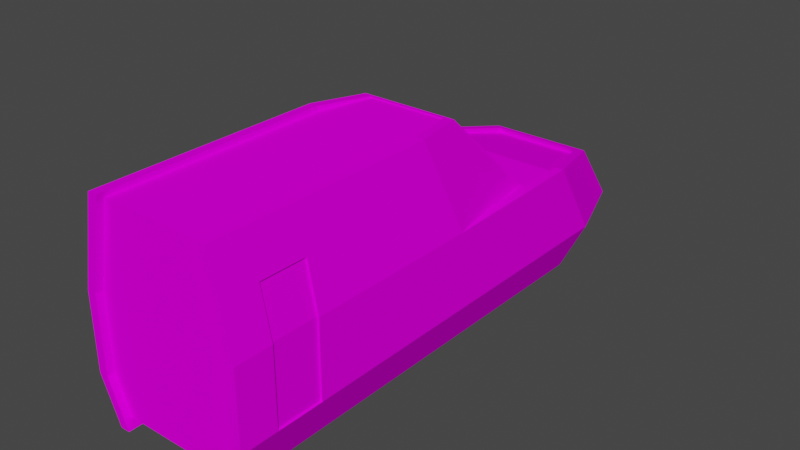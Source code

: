 # Source: moretrains_japan_bullet_engine.blend  (saved by Blender 2.82.7; exported with 4.5.12 LTS)
import bpy
from mathutils import Matrix  # noqa: F401  (used for matrix-valued properties, if any)

bpy.ops.wm.read_factory_settings(use_empty=True)
scene = bpy.context.scene
scene.name = 'Scene'

# ---- collections
col_japanese_engine = bpy.data.collections.new('japanese_engine'); scene.collection.children.link(col_japanese_engine)

# ---- images (referenced by path relative to the original .blend; pixels are not part of the script)
import os
ASSET_DIR = os.environ.get("B2B_ASSET_DIR", "")  # directory of the original .blend (textures are referenced by path, not embedded)
HERE = os.path.dirname(os.path.abspath(__file__))  # packed textures are extracted next to this script under _unpacked/

def load_image(name, relpath, width, height, colorspace="sRGB"):
    """Load a texture the original file referenced (path relative to the .blend, or extracted next to this script)."""
    p = next((c for c in (os.path.join(HERE, relpath), os.path.join(ASSET_DIR, relpath)) if relpath and os.path.exists(c)), "")
    if p:
        img = bpy.data.images.load(p, check_existing=True)
        img.name = name
    else:  # same state as the original file: an image datablock whose file is absent (Cycles renders it pink)
        img = bpy.data.images.new(name, width, height)
        img.source = "FILE"
        img.filepath = "//" + (relpath or name)
    img.colorspace_settings.name = colorspace
    return img
img_moretrains_engine_japan_png = load_image('moretrains_engine_japan.png', 'moretrains_engine_japan.png', 1024, 1024, 'sRGB')

# ---- materials (node trees are filled in below, after node groups)
mat_engine_japan = bpy.data.materials.new('engine_japan')
mat_engine_japan.use_transparent_shadow = False

# ---- material node trees
mat_engine_japan.use_nodes = True; mat_engine_japan.node_tree.nodes.clear()
_N = mat_engine_japan.node_tree.nodes; _L = mat_engine_japan.node_tree.links
n0 = _N.new('ShaderNodeOutputMaterial'); n0.name = 'Material Output'; n0.location = (300, 300)
n1 = _N.new('ShaderNodeBsdfPrincipled'); n1.name = 'Principled BSDF'; n1.location = (10, 300)
n1.distribution = 'GGX'
n1.subsurface_method = 'BURLEY'
n1.inputs[2].default_value = 1.0
n1.inputs[3].default_value = 1.45
n1.inputs[13].default_value = 0.0
n1.inputs[27].default_value = (0.0, 0.0, 0.0, 1.0)
n1.inputs[28].default_value = 1.0
n2 = _N.new('ShaderNodeTexImage'); n2.name = 'Image Texture'; n2.location = (-602, 215)
n2.width = 369
n2.image = img_moretrains_engine_japan_png
n2.interpolation = 'Closest'
_L.new(n1.outputs[0], n0.inputs[0])
_L.new(n2.outputs[0], n1.inputs[0])
n0.is_active_output = True

# ---- world
world_world = bpy.data.worlds.new('World'); scene.world = world_world
world_world.use_nodes = True; world_world.node_tree.nodes.clear()
_N = world_world.node_tree.nodes; _L = world_world.node_tree.links
n0 = _N.new('ShaderNodeOutputWorld'); n0.name = 'World Output'; n0.location = (300, 300)
n1 = _N.new('ShaderNodeBackground'); n1.name = 'Background'; n1.location = (10, 300)
n1.inputs[0].default_value = (0.05088, 0.05088, 0.05088, 1.0)
_L.new(n1.outputs[0], n0.inputs[0])
n0.is_active_output = True
world_world.color = (0.05088, 0.05088, 0.05088)
world_world.use_sun_shadow = False
world_world.sun_shadow_jitter_overblur = 0.0

# ---- meshes
me_cube_015 = bpy.data.meshes.new('Cube.015')
me_cube_015.from_pydata([(-3.061, -27.9, 20.24), (-4.993, -1.619, 20.24), (-4.017, -27.9, 18.02), (-5.693, -1.662, 18.02), (-7.116, -27.9, 18.02), (-7.116, -3.328, 18.02), (-3.061, -3.582, 20.24), (-4.017, -3.582, 18.02), (-7.116, -3.328, 18.02), (3.461, -27.9, 20.24), (5.427, -1.585, 20.24), (4.417, -27.9, 18.02), (6.148, -1.599, 18.02), (7.516, -27.9, 18.02), (7.516, -3.328, 18.02), (3.461, -3.582, 20.24), (4.417, -3.582, 18.02), (7.516, -3.328, 18.02), (5.398, -23.02, -2.243), (5.398, -23.02, -1.363), (5.398, -23.9, -2.243), (5.398, -23.9, -1.363), (-5.398, -23.02, -2.243), (-5.398, -23.02, -1.363), (-5.398, -23.9, -2.243), (-5.398, -23.9, -1.363), (-4.176, -25.49, -0.4441), (-4.176, -25.49, -3.162), (-4.383, -25.49, -3.162), (-4.383, -25.49, -0.4441), (-4.176, -22.1, 0.2353), (-4.176, -24.82, 0.2353), (-4.383, -24.82, 0.2353), (-4.383, -22.1, 0.2353), (-5.196, -21.72, -0.6425), (-5.196, -21.72, -2.963), (-4.375, -21.72, -2.963), (-4.375, -21.72, -0.6425), (-5.196, -24.62, -0.06229), (-5.196, -22.3, -0.06229), (-4.375, -22.3, -0.06229), (-4.375, -24.62, -0.06229), (-4.176, -22.1, -3.162), (-4.176, -22.1, -0.4441), (-4.176, -24.82, -3.162), (-4.176, -24.82, -0.4441), (-4.383, -22.1, -3.162), (-4.383, -22.1, -0.4441), (-4.383, -24.82, -3.162), (-4.383, -24.82, -0.4441), (-4.176, -24.82, -3.841), (-4.176, -22.1, -3.841), (-4.383, -24.82, -3.841), (-4.383, -22.1, -3.841), (-4.176, -21.42, -3.162), (-4.176, -21.42, -0.4441), (-4.383, -21.42, -0.4441), (-4.383, -21.42, -3.162), (-4.375, -25.2, -2.963), (-4.375, -25.2, -0.6425), (-5.196, -25.2, -0.6425), (-5.196, -25.2, -2.963), (-4.375, -24.62, -3.544), (-4.375, -22.3, -3.544), (-5.196, -24.62, -3.544), (-5.196, -22.3, -3.544), (-4.375, -22.3, -0.6425), (-4.375, -22.3, -2.963), (-4.375, -24.62, -0.6425), (-4.375, -24.62, -2.963), (-5.196, -22.52, -0.8693), (-5.196, -22.52, -2.737), (-5.196, -24.39, -0.8693), (-5.196, -24.39, -2.737), (-5.196, -22.3, -0.6425), (-5.196, -22.3, -2.963), (-5.196, -24.62, -0.6425), (-5.196, -24.62, -2.963), (-5.042, -22.52, -0.8693), (-5.042, -22.52, -2.737), (-5.042, -24.39, -0.8693), (-5.042, -24.39, -2.737), (4.176, -21.42, -0.4441), (4.176, -21.42, -3.162), (4.383, -21.42, -3.162), (4.383, -21.42, -0.4441), (4.176, -24.82, 0.2353), (4.176, -22.1, 0.2353), (4.383, -22.1, 0.2353), (4.383, -24.82, 0.2353), (5.196, -25.2, -0.6425), (5.196, -25.2, -2.963), (4.375, -25.2, -2.963), (4.375, -25.2, -0.6425), (5.196, -22.3, -0.06229), (5.196, -24.62, -0.06229), (4.375, -24.62, -0.06229), (4.375, -22.3, -0.06229), (4.176, -24.82, -3.162), (4.176, -24.82, -0.4441), (4.176, -22.1, -3.162), (4.176, -22.1, -0.4441), (4.383, -24.82, -3.162), (4.383, -24.82, -0.4441), (4.383, -22.1, -3.162), (4.383, -22.1, -0.4441), (4.176, -22.1, -3.841), (4.176, -24.82, -3.841), (4.383, -22.1, -3.841), (4.383, -24.82, -3.841), (4.176, -25.49, -3.162), (4.176, -25.49, -0.4441), (4.383, -25.49, -0.4441), (4.383, -25.49, -3.162), (4.375, -21.72, -2.963), (4.375, -21.72, -0.6425), (5.196, -21.72, -0.6425), (5.196, -21.72, -2.963), (4.375, -22.3, -3.544), (4.375, -24.62, -3.544), (5.196, -22.3, -3.544), (5.196, -24.62, -3.544), (4.375, -24.62, -0.6425), (4.375, -24.62, -2.963), (4.375, -22.3, -0.6425), (4.375, -22.3, -2.963), (5.196, -24.39, -0.8693), (5.196, -24.39, -2.737), (5.196, -22.52, -0.8693), (5.196, -22.52, -2.737), (5.196, -24.62, -0.6425), (5.196, -24.62, -2.963), (5.196, -22.3, -0.6425), (5.196, -22.3, -2.963), (5.042, -24.39, -0.8693), (5.042, -24.39, -2.737), (5.042, -22.52, -0.8693), (5.042, -22.52, -2.737), (5.398, -17.02, -2.243), (5.398, -17.02, -1.363), (5.398, -17.9, -2.243), (5.398, -17.9, -1.363), (-5.398, -17.02, -2.243), (-5.398, -17.02, -1.363), (-5.398, -17.9, -2.243), (-5.398, -17.9, -1.363), (-4.176, -19.49, -0.4441), (-4.176, -19.49, -3.162), (-4.383, -19.49, -3.162), (-4.383, -19.49, -0.4441), (-4.176, -16.1, 0.2353), (-4.176, -18.82, 0.2353), (-4.383, -18.82, 0.2353), (-4.383, -16.1, 0.2353), (-5.196, -15.72, -0.6425), (-5.196, -15.72, -2.963), (-4.375, -15.72, -2.963), (-4.375, -15.72, -0.6425), (-5.196, -18.62, -0.06229), (-5.196, -16.3, -0.06229), (-4.375, -16.3, -0.06229), (-4.375, -18.62, -0.06229), (-4.176, -16.1, -3.162), (-4.176, -16.1, -0.4441), (-4.176, -18.82, -3.162), (-4.176, -18.82, -0.4441), (-4.383, -16.1, -3.162), (-4.383, -16.1, -0.4441), (-4.383, -18.82, -3.162), (-4.383, -18.82, -0.4441), (-4.176, -18.82, -3.841), (-4.176, -16.1, -3.841), (-4.383, -18.82, -3.841), (-4.383, -16.1, -3.841), (-4.176, -15.42, -3.162), (-4.176, -15.42, -0.4441), (-4.383, -15.42, -0.4441), (-4.383, -15.42, -3.162), (-4.375, -19.2, -2.963), (-4.375, -19.2, -0.6425), (-5.196, -19.2, -0.6425), (-5.196, -19.2, -2.963), (-4.375, -18.62, -3.544), (-4.375, -16.3, -3.544), (-5.196, -18.62, -3.544), (-5.196, -16.3, -3.544), (-4.375, -16.3, -0.6425), (-4.375, -16.3, -2.963), (-4.375, -18.62, -0.6425), (-4.375, -18.62, -2.963), (-5.196, -16.52, -0.8693), (-5.196, -16.52, -2.737), (-5.196, -18.39, -0.8693), (-5.196, -18.39, -2.737), (-5.196, -16.3, -0.6425), (-5.196, -16.3, -2.963), (-5.196, -18.62, -0.6425), (-5.196, -18.62, -2.963), (-5.042, -16.52, -0.8693), (-5.042, -16.52, -2.737), (-5.042, -18.39, -0.8693), (-5.042, -18.39, -2.737), (4.176, -15.42, -0.4441), (4.176, -15.42, -3.162), (4.383, -15.42, -3.162), (4.383, -15.42, -0.4441), (4.176, -18.82, 0.2353), (4.176, -16.1, 0.2353), (4.383, -16.1, 0.2353), (4.383, -18.82, 0.2353), (5.196, -19.2, -0.6425), (5.196, -19.2, -2.963), (4.375, -19.2, -2.963), (4.375, -19.2, -0.6425), (5.196, -16.3, -0.06229), (5.196, -18.62, -0.06229), (4.375, -18.62, -0.06229), (4.375, -16.3, -0.06229), (4.176, -18.82, -3.162), (4.176, -18.82, -0.4441), (4.176, -16.1, -3.162), (4.176, -16.1, -0.4441), (4.383, -18.82, -3.162), (4.383, -18.82, -0.4441), (4.383, -16.1, -3.162), (4.383, -16.1, -0.4441), (4.176, -16.1, -3.841), (4.176, -18.82, -3.841), (4.383, -16.1, -3.841), (4.383, -18.82, -3.841), (4.176, -19.49, -3.162), (4.176, -19.49, -0.4441), (4.383, -19.49, -0.4441), (4.383, -19.49, -3.162), (4.375, -15.72, -2.963), (4.375, -15.72, -0.6425), (5.196, -15.72, -0.6425), (5.196, -15.72, -2.963), (4.375, -16.3, -3.544), (4.375, -18.62, -3.544), (5.196, -16.3, -3.544), (5.196, -18.62, -3.544), (4.375, -18.62, -0.6425), (4.375, -18.62, -2.963), (4.375, -16.3, -0.6425), (4.375, -16.3, -2.963), (5.196, -18.39, -0.8693), (5.196, -18.39, -2.737), (5.196, -16.52, -0.8693), (5.196, -16.52, -2.737), (5.196, -18.62, -0.6425), (5.196, -18.62, -2.963), (5.196, -16.3, -0.6425), (5.196, -16.3, -2.963), (5.042, -18.39, -0.8693), (5.042, -18.39, -2.737), (5.042, -16.52, -0.8693), (5.042, -16.52, -2.737), (5.398, 8.984, -2.243), (5.398, 8.984, -1.363), (5.398, 8.104, -2.243), (5.398, 8.104, -1.363), (-5.398, 8.984, -2.243), (-5.398, 8.984, -1.363), (-5.398, 8.104, -2.243), (-5.398, 8.104, -1.363), (-4.176, 6.506, -0.4441), (-4.176, 6.506, -3.162), (-4.383, 6.506, -3.162), (-4.383, 6.506, -0.4441), (-4.176, 9.903, 0.2353), (-4.176, 7.185, 0.2353), (-4.383, 7.185, 0.2353), (-4.383, 9.903, 0.2353), (-5.196, 10.28, -0.6425), (-5.196, 10.28, -2.963), (-4.375, 10.28, -2.963), (-4.375, 10.28, -0.6425), (-5.196, 7.383, -0.06229), (-5.196, 9.704, -0.06229), (-4.375, 9.704, -0.06229), (-4.375, 7.383, -0.06229), (-4.176, 9.903, -3.162), (-4.176, 9.903, -0.4441), (-4.176, 7.185, -3.162), (-4.176, 7.185, -0.4441), (-4.383, 9.903, -3.162), (-4.383, 9.903, -0.4441), (-4.383, 7.185, -3.162), (-4.383, 7.185, -0.4441), (-4.176, 7.185, -3.841), (-4.176, 9.903, -3.841), (-4.383, 7.185, -3.841), (-4.383, 9.903, -3.841), (-4.176, 10.58, -3.162), (-4.176, 10.58, -0.4441), (-4.383, 10.58, -0.4441), (-4.383, 10.58, -3.162), (-4.375, 6.803, -2.963), (-4.375, 6.803, -0.6425), (-5.196, 6.803, -0.6425), (-5.196, 6.803, -2.963), (-4.375, 7.383, -3.544), (-4.375, 9.704, -3.544), (-5.196, 7.383, -3.544), (-5.196, 9.704, -3.544), (-4.375, 9.704, -0.6425), (-4.375, 9.704, -2.963), (-4.375, 7.383, -0.6425), (-4.375, 7.383, -2.963), (-5.196, 9.478, -0.8693), (-5.196, 9.478, -2.737), (-5.196, 7.61, -0.8693), (-5.196, 7.61, -2.737), (-5.196, 9.704, -0.6425), (-5.196, 9.704, -2.963), (-5.196, 7.383, -0.6425), (-5.196, 7.383, -2.963), (-5.042, 9.478, -0.8693), (-5.042, 9.478, -2.737), (-5.042, 7.61, -0.8693), (-5.042, 7.61, -2.737), (4.176, 10.58, -0.4441), (4.176, 10.58, -3.162), (4.383, 10.58, -3.162), (4.383, 10.58, -0.4441), (4.176, 7.185, 0.2353), (4.176, 9.903, 0.2353), (4.383, 9.903, 0.2353), (4.383, 7.185, 0.2353), (5.196, 6.803, -0.6425), (5.196, 6.803, -2.963), (4.375, 6.803, -2.963), (4.375, 6.803, -0.6425), (5.196, 9.704, -0.06229), (5.196, 7.383, -0.06229), (4.375, 7.383, -0.06229), (4.375, 9.704, -0.06229), (4.176, 7.185, -3.162), (4.176, 7.185, -0.4441), (4.176, 9.903, -3.162), (4.176, 9.903, -0.4441), (4.383, 7.185, -3.162), (4.383, 7.185, -0.4441), (4.383, 9.903, -3.162), (4.383, 9.903, -0.4441), (4.176, 9.903, -3.841), (4.176, 7.185, -3.841), (4.383, 9.903, -3.841), (4.383, 7.185, -3.841), (4.176, 6.506, -3.162), (4.176, 6.506, -0.4441), (4.383, 6.506, -0.4441), (4.383, 6.506, -3.162), (4.375, 10.28, -2.963), (4.375, 10.28, -0.6425), (5.196, 10.28, -0.6425), (5.196, 10.28, -2.963), (4.375, 9.704, -3.544), (4.375, 7.383, -3.544), (5.196, 9.704, -3.544), (5.196, 7.383, -3.544), (4.375, 7.383, -0.6425), (4.375, 7.383, -2.963), (4.375, 9.704, -0.6425), (4.375, 9.704, -2.963), (5.196, 7.61, -0.8693), (5.196, 7.61, -2.737), (5.196, 9.478, -0.8693), (5.196, 9.478, -2.737), (5.196, 7.383, -0.6425), (5.196, 7.383, -2.963), (5.196, 9.704, -0.6425), (5.196, 9.704, -2.963), (5.042, 7.61, -0.8693), (5.042, 7.61, -2.737), (5.042, 9.478, -0.8693), (5.042, 9.478, -2.737), (5.398, 14.98, -2.243), (5.398, 14.98, -1.363), (5.398, 14.1, -2.243), (5.398, 14.1, -1.363), (-5.398, 14.98, -2.243), (-5.398, 14.98, -1.363), (-5.398, 14.1, -2.243), (-5.398, 14.1, -1.363), (-4.176, 12.51, -0.4441), (-4.176, 12.51, -3.162), (-4.383, 12.51, -3.162), (-4.383, 12.51, -0.4441), (-4.176, 15.9, 0.2353), (-4.176, 13.18, 0.2353), (-4.383, 13.18, 0.2353), (-4.383, 15.9, 0.2353), (-5.196, 16.28, -0.6425), (-5.196, 16.28, -2.963), (-4.375, 16.28, -2.963), (-4.375, 16.28, -0.6425), (-5.196, 13.38, -0.06229), (-5.196, 15.7, -0.06229), (-4.375, 15.7, -0.06229), (-4.375, 13.38, -0.06229), (-4.176, 15.9, -3.162), (-4.176, 15.9, -0.4441), (-4.176, 13.18, -3.162), (-4.176, 13.18, -0.4441), (-4.383, 15.9, -3.162), (-4.383, 15.9, -0.4441), (-4.383, 13.18, -3.162), (-4.383, 13.18, -0.4441), (-4.176, 13.18, -3.841), (-4.176, 15.9, -3.841), (-4.383, 13.18, -3.841), (-4.383, 15.9, -3.841), (-4.176, 16.58, -3.162), (-4.176, 16.58, -0.4441), (-4.383, 16.58, -0.4441), (-4.383, 16.58, -3.162), (-4.375, 12.8, -2.963), (-4.375, 12.8, -0.6425), (-5.196, 12.8, -0.6425), (-5.196, 12.8, -2.963), (-4.375, 13.38, -3.544), (-4.375, 15.7, -3.544), (-5.196, 13.38, -3.544), (-5.196, 15.7, -3.544), (-4.375, 15.7, -0.6425), (-4.375, 15.7, -2.963), (-4.375, 13.38, -0.6425), (-4.375, 13.38, -2.963), (-5.196, 15.48, -0.8693), (-5.196, 15.48, -2.737), (-5.196, 13.61, -0.8693), (-5.196, 13.61, -2.737), (-5.196, 15.7, -0.6425), (-5.196, 15.7, -2.963), (-5.196, 13.38, -0.6425), (-5.196, 13.38, -2.963), (-5.042, 15.48, -0.8693), (-5.042, 15.48, -2.737), (-5.042, 13.61, -0.8693), (-5.042, 13.61, -2.737), (4.176, 16.58, -0.4441), (4.176, 16.58, -3.162), (4.383, 16.58, -3.162), (4.383, 16.58, -0.4441), (4.176, 13.18, 0.2353), (4.176, 15.9, 0.2353), (4.383, 15.9, 0.2353), (4.383, 13.18, 0.2353), (5.196, 12.8, -0.6425), (5.196, 12.8, -2.963), (4.375, 12.8, -2.963), (4.375, 12.8, -0.6425), (5.196, 15.7, -0.06229), (5.196, 13.38, -0.06229), (4.375, 13.38, -0.06229), (4.375, 15.7, -0.06229), (4.176, 13.18, -3.162), (4.176, 13.18, -0.4441), (4.176, 15.9, -3.162), (4.176, 15.9, -0.4441), (4.383, 13.18, -3.162), (4.383, 13.18, -0.4441), (4.383, 15.9, -3.162), (4.383, 15.9, -0.4441), (4.176, 15.9, -3.841), (4.176, 13.18, -3.841), (4.383, 15.9, -3.841), (4.383, 13.18, -3.841), (4.176, 12.51, -3.162), (4.176, 12.51, -0.4441), (4.383, 12.51, -0.4441), (4.383, 12.51, -3.162), (4.375, 16.28, -2.963), (4.375, 16.28, -0.6425), (5.196, 16.28, -0.6425), (5.196, 16.28, -2.963), (4.375, 15.7, -3.544), (4.375, 13.38, -3.544), (5.196, 15.7, -3.544), (5.196, 13.38, -3.544), (4.375, 13.38, -0.6425), (4.375, 13.38, -2.963), (4.375, 15.7, -0.6425), (4.375, 15.7, -2.963), (5.196, 13.61, -0.8693), (5.196, 13.61, -2.737), (5.196, 15.48, -0.8693), (5.196, 15.48, -2.737), (5.196, 13.38, -0.6425), (5.196, 13.38, -2.963), (5.196, 15.7, -0.6425), (5.196, 15.7, -2.963), (5.042, 13.61, -0.8693), (5.042, 13.61, -2.737), (5.042, 15.48, -0.8693), (5.042, 15.48, -2.737), (9.103, -30.4, 3.211), (9.103, -30.4, 11.49), (9.103, 1.598, 3.211), (6.005, -30.4, -1.704), (7.066, -30.4, 21.23), (7.006, -30.4, -1.704), (8.102, -30.4, 3.211), (8.102, -30.4, 11.49), (6.066, -30.4, 21.23), (9.103, -2.166, 11.49), (8.102, 1.598, 3.211), (8.102, -2.166, 11.49), (6.066, -5.39, 21.23), (7.066, -5.39, 21.23), (7.006, 1.598, -1.704), (6.005, 1.598, -1.704), (8.102, 20.54, 3.179), (9.103, 20.54, 3.179), (9.103, 15.28, 11.46), (8.102, 15.28, 11.46), (7.006, 19.16, -1.736), (6.005, 19.16, -1.736), (4.896, 29.59, 3.179), (5.897, 29.59, 3.179), (5.897, 24.82, 9.571), (4.896, 24.82, 9.571), (3.801, 28.22, -1.736), (2.8, 28.22, -1.736), (8.102, 14.93, 11.91), (9.103, 14.93, 11.91), (4.896, 24.47, 10.02), (5.897, 24.47, 10.02), (8.102, -17.29, 11.49), (8.102, -17.29, 3.211), (9.103, -17.29, 3.211), (9.103, -17.29, 11.49), (6.005, -17.29, -1.704), (7.006, -17.29, -1.704), (6.066, -17.29, 21.23), (7.066, -17.29, 21.23), (8.102, -21.19, 3.211), (8.102, -26.33, 3.211), (9.103, -21.19, 11.49), (9.103, -26.33, 11.49), (7.006, -21.19, -1.704), (7.006, -26.33, -1.704), (7.066, -21.19, 21.23), (7.066, -26.33, 21.23), (8.102, -26.33, 11.49), (8.102, -21.19, 11.49), (9.103, -26.33, 3.211), (9.103, -21.19, 3.211), (6.005, -26.33, -1.704), (6.005, -21.19, -1.704), (6.066, -26.33, 21.23), (6.066, -21.19, 21.23), (8.022, -30.4, 16.66), (7.021, -30.4, 16.66), (8.022, -17.29, 16.66), (7.021, -17.29, 16.66), (7.021, -26.33, 16.66), (7.021, -21.19, 16.66), (8.022, -26.33, 16.66), (8.022, -21.19, 16.66), (4.069, 27.46, -1.736), (6.166, 28.84, 3.179), (6.166, 24.02, 9.73), (5.165, 24.02, 9.73), (5.165, 28.84, 3.179), (3.068, 27.46, -1.736), (6.166, 23.68, 10.18), (5.165, 23.68, 10.18), (-8.703, -30.4, 3.211), (-8.703, -30.4, 11.49), (-8.703, 1.598, 3.211), (-5.605, -30.4, -1.704), (-6.666, -30.4, 21.23), (-6.606, -30.4, -1.704), (-7.702, -30.4, 3.211), (-7.702, -30.4, 11.49), (-5.666, -30.4, 21.23), (-8.703, -2.166, 11.49), (-7.702, 1.598, 3.211), (-7.702, -2.166, 11.49), (-5.666, -5.39, 21.23), (-6.666, -5.39, 21.23), (-6.606, 1.598, -1.704), (-5.605, 1.598, -1.704), (-7.702, 20.54, 3.179), (-8.703, 20.54, 3.179), (-8.703, 15.28, 11.46), (-7.702, 15.28, 11.46), (-6.606, 19.16, -1.736), (-5.605, 19.16, -1.736), (-4.496, 29.59, 3.179), (-5.497, 29.59, 3.179), (-5.497, 24.82, 9.571), (-4.496, 24.82, 9.571), (-3.401, 28.22, -1.736), (-2.4, 28.22, -1.736), (-7.702, 14.93, 11.91), (-8.703, 14.93, 11.91), (-4.496, 24.47, 10.02), (-5.497, 24.47, 10.02), (-7.702, -17.29, 11.49), (-7.702, -17.29, 3.211), (-8.703, -17.29, 3.211), (-8.703, -17.29, 11.49), (-5.605, -17.29, -1.704), (-6.606, -17.29, -1.704), (-5.666, -17.29, 21.23), (-6.666, -17.29, 21.23), (-7.702, -21.19, 3.211), (-7.702, -26.33, 3.211), (-8.703, -21.19, 11.49), (-8.703, -26.33, 11.49), (-6.606, -21.19, -1.704), (-6.606, -26.33, -1.704), (-6.666, -21.19, 21.23), (-6.666, -26.33, 21.23), (-7.702, -26.33, 11.49), (-7.702, -21.19, 11.49), (-8.703, -26.33, 3.211), (-8.703, -21.19, 3.211), (-5.605, -26.33, -1.704), (-5.605, -21.19, -1.704), (-5.666, -26.33, 21.23), (-5.666, -21.19, 21.23), (-7.622, -30.4, 16.66), (-6.621, -30.4, 16.66), (-7.622, -17.29, 16.66), (-6.621, -17.29, 16.66), (-6.621, -26.33, 16.66), (-6.621, -21.19, 16.66), (-7.622, -26.33, 16.66), (-7.622, -21.19, 16.66), (-3.669, 27.46, -1.736), (-5.766, 28.84, 3.179), (-5.766, 24.02, 9.73), (-4.765, 24.02, 9.73), (-4.765, 28.84, 3.179), (-2.668, 27.46, -1.736), (-5.766, 23.68, 10.18), (-4.765, 23.68, 10.18), (0.2, 28.22, -1.736), (0.2, 29.59, 3.179), (0.2, 24.82, 9.571), (0.2, 24.02, 9.73), (0.2, 23.68, 10.18), (0.2, 24.47, 10.02), (0.2, 28.84, 3.179), (0.2, 27.46, -1.736), (-8.703, -2.166, 11.49), (-7.702, -2.166, 11.49), (-5.666, -5.39, 21.23), (-6.666, -5.39, 21.23), (-5.857, 10.04, 11.32), (-6.858, 10.04, 11.32), (-4.188, 0.8266, 20.84), (-5.189, 0.8266, 20.84), (-5.244, 0.5126, 20.85), (-4.243, 0.5126, 20.85), (-5.925, 9.589, 11.33), (-6.926, 9.589, 11.33), (9.103, -2.166, 11.49), (8.102, -2.166, 11.49), (6.066, -5.39, 21.23), (7.066, -5.39, 21.23), (6.257, 10.04, 11.32), (7.258, 10.04, 11.32), (4.588, 0.8266, 20.84), (5.589, 0.8266, 20.84), (5.644, 0.5126, 20.85), (4.643, 0.5126, 20.85), (6.325, 9.589, 11.33), (7.326, 9.589, 11.33), (0.2, 9.589, 11.33), (0.2, 0.5126, 20.85), (0.2, 0.8266, 20.84), (0.2, 10.04, 11.32), (-5.11, -28.89, -0.7345), (5.51, -28.89, -0.7345), (5.51, 17.7, -0.7345), (-5.11, 17.7, -0.7345), (-6.633, -29.37, -0.7345), (7.033, -29.37, -0.7345), (7.033, 18.26, -0.7345), (-6.633, 18.26, -0.7345), (-5.11, -28.89, 0.04635), (5.51, -28.89, 0.04635), (5.51, 17.7, 0.04635), (-5.11, 17.7, 0.04635), (-3.969, 27.86, -0.7345), (4.369, 27.86, -0.7345), (8.635, 14.77, 11.43), (8.635, 9.565, 11.43), (-8.235, 14.77, 11.43), (-8.235, 9.565, 11.43), (5.926, 24.4, 9.418), (-5.526, 24.4, 9.418), (-8.235, 3.66, 11.43), (8.635, 3.66, 11.43), (7.052, 9.565, 11.43), (-6.652, 9.565, 11.43), (-6.652, 14.77, 11.43), (7.052, 14.77, 11.43), (7.886, 3.66, 11.43), (-7.486, 3.66, 11.43), (-8.235, -29.37, 3.104), (8.635, -29.37, 3.104), (8.635, 15.29, 3.104), (-8.235, 15.29, 3.104), (-8.235, -29.6, 3.272), (-8.235, -29.6, 11.39), (8.635, -29.6, 3.272), (8.635, -29.6, 11.39), (6.972, -28.77, -0.7529), (-6.572, -28.77, -0.7529), (-6.305, -28.77, 20.16), (6.705, -28.77, 20.16), (8.635, -28.77, 3.272), (8.635, -28.77, 11.39), (-8.235, -28.77, 11.39), (-8.235, -28.77, 3.272), (6.972, -29.6, -0.7529), (-6.572, -29.6, -0.7529), (6.705, -29.6, 20.66), (-6.305, -29.6, 20.66), (5.357, 1.415, 20.16), (-4.957, 1.415, 20.16), (5.357, 0.7796, 20.66), (-4.957, 0.7796, 20.66), (-6.305, -5.7, 20.16), (-6.305, -5.7, 20.66), (6.705, -5.7, 20.66), (6.705, -5.7, 20.16), (7.408, -8.358, 2.615), (7.408, -8.358, 5.13), (7.408, -10.77, 2.615), (7.408, -10.77, 5.13), (2.002, -8.358, 2.615), (2.002, -8.358, 5.13), (2.002, -10.77, 2.615), (2.002, -10.77, 5.13), (7.792, -7.939, 5.13), (7.792, -11.53, 5.13), (1.618, -7.939, 5.13), (1.618, -11.53, 5.13), (7.792, -7.939, 5.855), (7.792, -11.53, 5.855), (1.618, -11.53, 5.855), (1.618, -7.939, 5.855), (1.618, -7.147, 5.13), (7.792, -7.147, 5.13), (1.618, -7.147, 5.855), (7.792, -7.147, 5.855), (1.618, -7.218, 10.5), (7.792, -7.218, 10.5), (1.618, -6.425, 10.5), (7.792, -6.425, 10.5), (1.995, -16.09, 2.615), (1.995, -16.09, 5.13), (1.995, -13.68, 2.615), (1.995, -13.68, 5.13), (7.4, -16.09, 2.615), (7.4, -16.09, 5.13), (7.4, -13.68, 2.615), (7.4, -13.68, 5.13), (1.61, -16.51, 5.13), (1.61, -12.92, 5.13), (7.784, -16.51, 5.13), (7.784, -12.92, 5.13), (1.61, -16.51, 5.855), (1.61, -12.92, 5.855), (7.784, -12.92, 5.855), (7.784, -16.51, 5.855), (7.784, -17.3, 5.13), (1.61, -17.3, 5.13), (7.784, -17.3, 5.855), (1.61, -17.3, 5.855), (7.784, -17.23, 10.5), (1.61, -17.23, 10.5), (7.784, -18.03, 10.5), (1.61, -18.03, 10.5), (-7.008, -8.358, 2.615), (-7.008, -8.358, 5.13), (-7.008, -10.77, 2.615), (-7.008, -10.77, 5.13), (-1.602, -8.358, 2.615), (-1.602, -8.358, 5.13), (-1.602, -10.77, 2.615), (-1.602, -10.77, 5.13), (-7.392, -7.939, 5.13), (-7.392, -11.53, 5.13), (-1.218, -7.939, 5.13), (-1.218, -11.53, 5.13), (-7.392, -7.939, 5.855), (-7.392, -11.53, 5.855), (-1.218, -11.53, 5.855), (-1.218, -7.939, 5.855), (-1.218, -7.147, 5.13), (-7.392, -7.147, 5.13), (-1.218, -7.147, 5.855), (-7.392, -7.147, 5.855), (-1.218, -7.218, 10.5), (-7.392, -7.218, 10.5), (-1.218, -6.425, 10.5), (-7.392, -6.425, 10.5), (-1.595, -16.09, 2.615), (-1.595, -16.09, 5.13), (-1.595, -13.68, 2.615), (-1.595, -13.68, 5.13), (-7.0, -16.09, 2.615), (-7.0, -16.09, 5.13), (-7.0, -13.68, 2.615), (-7.0, -13.68, 5.13), (-1.21, -16.51, 5.13), (-1.21, -12.92, 5.13), (-7.384, -16.51, 5.13), (-7.384, -12.92, 5.13), (-1.21, -16.51, 5.855), (-1.21, -12.92, 5.855), (-7.384, -12.92, 5.855), (-7.384, -16.51, 5.855), (-7.384, -17.3, 5.13), (-1.21, -17.3, 5.13), (-7.384, -17.3, 5.855), (-1.21, -17.3, 5.855), (-7.384, -17.23, 10.5), (-1.21, -17.23, 10.5), (-7.384, -18.03, 10.5), (-1.21, -18.03, 10.5), (-8.397, 6.168, 2.852), (8.797, 6.168, 2.852), (-8.397, 6.168, 11.17), (8.797, 6.168, 11.17), (-3.998, 6.168, 2.852), (-3.998, 6.168, 11.17), (-8.397, 4.434, 11.17), (-3.3, 3.57, 12.75), (7.784, 3.57, 12.75), (7.948, 3.57, 11.17), (-3.3, 3.57, 11.17), (-8.397, -0.9699, 11.17), (-8.073, -0.9699, 12.75), (-3.325, -0.9699, 12.75), (-3.325, -0.9699, 11.17), (-5.07, 6.61, 13.77), (6.927, 6.61, 13.77), (-5.278, 1.528, 13.77), (-7.225, 1.528, 13.77), (-4.032, 7.484, 13.77), (6.134, 7.484, 13.77), (-6.542, 6.61, 13.77), (-5.768, 7.484, 13.77), (-4.331, -29.28, 16.77), (-4.331, -27.83, 16.77), (-5.91, -29.28, 15.29), (-5.91, -27.83, 15.29), (-5.91, -29.28, 2.63), (-5.91, -27.83, 2.63), (-7.783, -27.83, 15.29), (-7.957, -27.83, 2.63), (-7.194, -27.83, 16.77), (-4.331, -27.83, 20.37), (-6.399, -27.83, 20.37), (0.2, -29.28, 16.77), (4.731, -29.28, 16.77), (0.2, -27.83, 16.77), (4.731, -27.83, 16.77), (6.31, -29.28, 15.29), (6.31, -27.83, 15.29), (6.31, -29.28, 2.63), (6.31, -27.83, 2.63), (8.183, -27.83, 15.29), (8.357, -27.83, 2.63), (7.594, -27.83, 16.77), (0.2, -27.83, 20.37), (4.731, -27.83, 20.37), (6.799, -27.83, 20.37), (8.337, -21.19, 3.211), (8.337, -26.33, 3.211), (8.892, -21.19, 11.49), (8.892, -26.33, 11.49), (8.337, -26.33, 11.49), (8.337, -21.19, 11.49), (8.892, -26.33, 3.211), (8.892, -21.19, 3.211), (7.253, -26.33, 16.68), (7.253, -21.19, 16.68), (7.807, -26.33, 16.68), (7.807, -21.19, 16.68), (-7.937, -21.19, 3.211), (-7.937, -26.33, 3.211), (-8.492, -21.19, 11.49), (-8.492, -26.33, 11.49), (-7.937, -26.33, 11.49), (-7.937, -21.19, 11.49), (-8.492, -26.33, 3.211), (-8.492, -21.19, 3.211), (-6.853, -26.33, 16.68), (-6.853, -21.19, 16.68), (-7.407, -26.33, 16.68), (-7.407, -21.19, 16.68)], [], [(7, 3, 1, 6), (7, 2, 4, 8), (3, 7, 8, 5), (2, 7, 6, 0), (16, 15, 10, 12), (16, 17, 13, 11), (12, 14, 17, 16), (11, 9, 15, 16), (18, 19, 21, 20), (20, 21, 25, 24), (24, 25, 23, 22), (22, 23, 19, 18), (20, 24, 22, 18), (25, 21, 19, 23), (48, 44, 27, 28), (45, 49, 29, 26), (32, 31, 30, 33), (45, 43, 30, 31), (43, 47, 33, 30), (49, 45, 31, 32), (67, 75, 35, 36), (74, 66, 37, 34), (40, 39, 38, 41), (74, 76, 38, 39), (76, 68, 41, 38), (66, 74, 39, 40), (42, 43, 45, 44), (44, 45, 26, 27), (48, 49, 47, 46), (43, 42, 54, 55), (46, 42, 51, 53), (47, 49, 32, 33), (50, 52, 53, 51), (44, 48, 52, 50), (42, 44, 50, 51), (48, 46, 53, 52), (57, 56, 55, 54), (42, 46, 57, 54), (47, 43, 55, 56), (46, 47, 56, 57), (27, 26, 29, 28), (49, 48, 28, 29), (66, 67, 36, 37), (35, 34, 37, 36), (69, 68, 59, 58), (68, 76, 60, 59), (77, 69, 58, 61), (58, 59, 60, 61), (67, 69, 62, 63), (77, 75, 65, 64), (75, 67, 63, 65), (65, 63, 62, 64), (68, 66, 40, 41), (69, 77, 64, 62), (76, 77, 61, 60), (67, 66, 68, 69), (75, 74, 34, 35), (71, 70, 74, 75), (70, 72, 76, 74), (72, 73, 77, 76), (73, 71, 75, 77), (81, 80, 78, 79), (73, 72, 80, 81), (70, 71, 79, 78), (71, 73, 81, 79), (72, 70, 78, 80), (104, 100, 83, 84), (101, 105, 85, 82), (88, 87, 86, 89), (101, 99, 86, 87), (99, 103, 89, 86), (105, 101, 87, 88), (123, 131, 91, 92), (130, 122, 93, 90), (96, 95, 94, 97), (130, 132, 94, 95), (132, 124, 97, 94), (122, 130, 95, 96), (98, 99, 101, 100), (100, 101, 82, 83), (104, 105, 103, 102), (99, 98, 110, 111), (102, 98, 107, 109), (103, 105, 88, 89), (106, 108, 109, 107), (100, 104, 108, 106), (98, 100, 106, 107), (104, 102, 109, 108), (113, 112, 111, 110), (98, 102, 113, 110), (103, 99, 111, 112), (102, 103, 112, 113), (83, 82, 85, 84), (105, 104, 84, 85), (122, 123, 92, 93), (91, 90, 93, 92), (125, 124, 115, 114), (124, 132, 116, 115), (133, 125, 114, 117), (114, 115, 116, 117), (123, 125, 118, 119), (133, 131, 121, 120), (131, 123, 119, 121), (121, 119, 118, 120), (124, 122, 96, 97), (125, 133, 120, 118), (132, 133, 117, 116), (123, 122, 124, 125), (131, 130, 90, 91), (127, 126, 130, 131), (126, 128, 132, 130), (128, 129, 133, 132), (129, 127, 131, 133), (137, 136, 134, 135), (129, 128, 136, 137), (126, 127, 135, 134), (127, 129, 137, 135), (128, 126, 134, 136), (138, 139, 141, 140), (140, 141, 145, 144), (144, 145, 143, 142), (142, 143, 139, 138), (140, 144, 142, 138), (145, 141, 139, 143), (168, 164, 147, 148), (165, 169, 149, 146), (152, 151, 150, 153), (165, 163, 150, 151), (163, 167, 153, 150), (169, 165, 151, 152), (187, 195, 155, 156), (194, 186, 157, 154), (160, 159, 158, 161), (194, 196, 158, 159), (196, 188, 161, 158), (186, 194, 159, 160), (162, 163, 165, 164), (164, 165, 146, 147), (168, 169, 167, 166), (163, 162, 174, 175), (166, 162, 171, 173), (167, 169, 152, 153), (170, 172, 173, 171), (164, 168, 172, 170), (162, 164, 170, 171), (168, 166, 173, 172), (177, 176, 175, 174), (162, 166, 177, 174), (167, 163, 175, 176), (166, 167, 176, 177), (147, 146, 149, 148), (169, 168, 148, 149), (186, 187, 156, 157), (155, 154, 157, 156), (189, 188, 179, 178), (188, 196, 180, 179), (197, 189, 178, 181), (178, 179, 180, 181), (187, 189, 182, 183), (197, 195, 185, 184), (195, 187, 183, 185), (185, 183, 182, 184), (188, 186, 160, 161), (189, 197, 184, 182), (196, 197, 181, 180), (187, 186, 188, 189), (195, 194, 154, 155), (191, 190, 194, 195), (190, 192, 196, 194), (192, 193, 197, 196), (193, 191, 195, 197), (201, 200, 198, 199), (193, 192, 200, 201), (190, 191, 199, 198), (191, 193, 201, 199), (192, 190, 198, 200), (224, 220, 203, 204), (221, 225, 205, 202), (208, 207, 206, 209), (221, 219, 206, 207), (219, 223, 209, 206), (225, 221, 207, 208), (243, 251, 211, 212), (250, 242, 213, 210), (216, 215, 214, 217), (250, 252, 214, 215), (252, 244, 217, 214), (242, 250, 215, 216), (218, 219, 221, 220), (220, 221, 202, 203), (224, 225, 223, 222), (219, 218, 230, 231), (222, 218, 227, 229), (223, 225, 208, 209), (226, 228, 229, 227), (220, 224, 228, 226), (218, 220, 226, 227), (224, 222, 229, 228), (233, 232, 231, 230), (218, 222, 233, 230), (223, 219, 231, 232), (222, 223, 232, 233), (203, 202, 205, 204), (225, 224, 204, 205), (242, 243, 212, 213), (211, 210, 213, 212), (245, 244, 235, 234), (244, 252, 236, 235), (253, 245, 234, 237), (234, 235, 236, 237), (243, 245, 238, 239), (253, 251, 241, 240), (251, 243, 239, 241), (241, 239, 238, 240), (244, 242, 216, 217), (245, 253, 240, 238), (252, 253, 237, 236), (243, 242, 244, 245), (251, 250, 210, 211), (247, 246, 250, 251), (246, 248, 252, 250), (248, 249, 253, 252), (249, 247, 251, 253), (257, 256, 254, 255), (249, 248, 256, 257), (246, 247, 255, 254), (247, 249, 257, 255), (248, 246, 254, 256), (258, 259, 261, 260), (260, 261, 265, 264), (264, 265, 263, 262), (262, 263, 259, 258), (260, 264, 262, 258), (265, 261, 259, 263), (288, 284, 267, 268), (285, 289, 269, 266), (272, 271, 270, 273), (285, 283, 270, 271), (283, 287, 273, 270), (289, 285, 271, 272), (307, 315, 275, 276), (314, 306, 277, 274), (280, 279, 278, 281), (314, 316, 278, 279), (316, 308, 281, 278), (306, 314, 279, 280), (282, 283, 285, 284), (284, 285, 266, 267), (288, 289, 287, 286), (283, 282, 294, 295), (286, 282, 291, 293), (287, 289, 272, 273), (290, 292, 293, 291), (284, 288, 292, 290), (282, 284, 290, 291), (288, 286, 293, 292), (297, 296, 295, 294), (282, 286, 297, 294), (287, 283, 295, 296), (286, 287, 296, 297), (267, 266, 269, 268), (289, 288, 268, 269), (306, 307, 276, 277), (275, 274, 277, 276), (309, 308, 299, 298), (308, 316, 300, 299), (317, 309, 298, 301), (298, 299, 300, 301), (307, 309, 302, 303), (317, 315, 305, 304), (315, 307, 303, 305), (305, 303, 302, 304), (308, 306, 280, 281), (309, 317, 304, 302), (316, 317, 301, 300), (307, 306, 308, 309), (315, 314, 274, 275), (311, 310, 314, 315), (310, 312, 316, 314), (312, 313, 317, 316), (313, 311, 315, 317), (321, 320, 318, 319), (313, 312, 320, 321), (310, 311, 319, 318), (311, 313, 321, 319), (312, 310, 318, 320), (344, 340, 323, 324), (341, 345, 325, 322), (328, 327, 326, 329), (341, 339, 326, 327), (339, 343, 329, 326), (345, 341, 327, 328), (363, 371, 331, 332), (370, 362, 333, 330), (336, 335, 334, 337), (370, 372, 334, 335), (372, 364, 337, 334), (362, 370, 335, 336), (338, 339, 341, 340), (340, 341, 322, 323), (344, 345, 343, 342), (339, 338, 350, 351), (342, 338, 347, 349), (343, 345, 328, 329), (346, 348, 349, 347), (340, 344, 348, 346), (338, 340, 346, 347), (344, 342, 349, 348), (353, 352, 351, 350), (338, 342, 353, 350), (343, 339, 351, 352), (342, 343, 352, 353), (323, 322, 325, 324), (345, 344, 324, 325), (362, 363, 332, 333), (331, 330, 333, 332), (365, 364, 355, 354), (364, 372, 356, 355), (373, 365, 354, 357), (354, 355, 356, 357), (363, 365, 358, 359), (373, 371, 361, 360), (371, 363, 359, 361), (361, 359, 358, 360), (364, 362, 336, 337), (365, 373, 360, 358), (372, 373, 357, 356), (363, 362, 364, 365), (371, 370, 330, 331), (367, 366, 370, 371), (366, 368, 372, 370), (368, 369, 373, 372), (369, 367, 371, 373), (377, 376, 374, 375), (369, 368, 376, 377), (366, 367, 375, 374), (367, 369, 377, 375), (368, 366, 374, 376), (378, 379, 381, 380), (380, 381, 385, 384), (384, 385, 383, 382), (382, 383, 379, 378), (380, 384, 382, 378), (385, 381, 379, 383), (408, 404, 387, 388), (405, 409, 389, 386), (392, 391, 390, 393), (405, 403, 390, 391), (403, 407, 393, 390), (409, 405, 391, 392), (427, 435, 395, 396), (434, 426, 397, 394), (400, 399, 398, 401), (434, 436, 398, 399), (436, 428, 401, 398), (426, 434, 399, 400), (402, 403, 405, 404), (404, 405, 386, 387), (408, 409, 407, 406), (403, 402, 414, 415), (406, 402, 411, 413), (407, 409, 392, 393), (410, 412, 413, 411), (404, 408, 412, 410), (402, 404, 410, 411), (408, 406, 413, 412), (417, 416, 415, 414), (402, 406, 417, 414), (407, 403, 415, 416), (406, 407, 416, 417), (387, 386, 389, 388), (409, 408, 388, 389), (426, 427, 396, 397), (395, 394, 397, 396), (429, 428, 419, 418), (428, 436, 420, 419), (437, 429, 418, 421), (418, 419, 420, 421), (427, 429, 422, 423), (437, 435, 425, 424), (435, 427, 423, 425), (425, 423, 422, 424), (428, 426, 400, 401), (429, 437, 424, 422), (436, 437, 421, 420), (427, 426, 428, 429), (435, 434, 394, 395), (431, 430, 434, 435), (430, 432, 436, 434), (432, 433, 437, 436), (433, 431, 435, 437), (441, 440, 438, 439), (433, 432, 440, 441), (430, 431, 439, 438), (431, 433, 441, 439), (432, 430, 438, 440), (464, 460, 443, 444), (461, 465, 445, 442), (448, 447, 446, 449), (461, 459, 446, 447), (459, 463, 449, 446), (465, 461, 447, 448), (483, 491, 451, 452), (490, 482, 453, 450), (456, 455, 454, 457), (490, 492, 454, 455), (492, 484, 457, 454), (482, 490, 455, 456), (458, 459, 461, 460), (460, 461, 442, 443), (464, 465, 463, 462), (459, 458, 470, 471), (462, 458, 467, 469), (463, 465, 448, 449), (466, 468, 469, 467), (460, 464, 468, 466), (458, 460, 466, 467), (464, 462, 469, 468), (473, 472, 471, 470), (458, 462, 473, 470), (463, 459, 471, 472), (462, 463, 472, 473), (443, 442, 445, 444), (465, 464, 444, 445), (482, 483, 452, 453), (451, 450, 453, 452), (485, 484, 475, 474), (484, 492, 476, 475), (493, 485, 474, 477), (474, 475, 476, 477), (483, 485, 478, 479), (493, 491, 481, 480), (491, 483, 479, 481), (481, 479, 478, 480), (484, 482, 456, 457), (485, 493, 480, 478), (492, 493, 477, 476), (483, 482, 484, 485), (491, 490, 450, 451), (487, 486, 490, 491), (486, 488, 492, 490), (488, 489, 493, 492), (489, 487, 491, 493), (497, 496, 494, 495), (489, 488, 496, 497), (486, 487, 495, 494), (487, 489, 497, 495), (488, 486, 494, 496), (557, 536, 510), (507, 527, 526, 509), (504, 498, 499, 505), (513, 508, 514, 519), (554, 502, 506, 555), (504, 501, 503, 498), (507, 500, 515, 516), (531, 530, 509, 508), (533, 532, 500, 507), (535, 534, 513, 512), (532, 535, 512, 500), (509, 526, 517), (534, 531, 508, 513), (556, 533, 507), (536, 537, 511, 510), (564, 563, 521, 522), (563, 562, 524, 521), (522, 523, 528, 529), (508, 509, 517, 514), (512, 513, 519, 518), (500, 512, 518, 515), (511, 556, 507), (520, 523, 522, 521), (520, 521, 524, 525), (520, 525, 642, 643), (567, 566, 648, 649), (562, 567, 525, 524), (569, 568, 529, 528), (565, 517, 526, 569), (564, 522, 529, 568), (553, 544, 537, 536), (561, 540, 533, 556), (551, 538, 531, 534), (559, 553, 536, 557), (549, 542, 535, 532), (542, 551, 534, 535), (540, 549, 532, 533), (538, 547, 530, 531), (504, 505, 546, 539), (499, 498, 548, 541), (503, 501, 550, 543), (543, 550, 551, 542), (498, 503, 543, 548), (548, 543, 542, 549), (555, 506, 552, 558), (558, 552, 553, 559), (501, 504, 539, 550), (550, 539, 538, 551), (554, 499, 541, 560), (506, 502, 545, 552), (552, 545, 544, 553), (545, 560, 561, 544), (502, 554, 560, 545), (549, 538, 539, 548), (505, 555, 558, 546), (547, 559, 557, 530), (544, 561, 556, 537), (537, 556, 511), (527, 507, 516), (499, 554, 555, 505), (540, 547, 538, 549), (561, 559, 547, 540), (560, 558, 559, 561), (541, 546, 558, 560), (548, 539, 546, 541), (511, 507, 509, 510), (516, 564, 568, 527), (523, 520, 643, 644), (526, 527, 568, 569), (518, 519, 567, 562), (519, 514, 566, 567), (514, 517, 565, 566), (515, 518, 562, 563), (516, 515, 563, 564), (569, 528, 647, 646), (566, 565, 645, 648), (528, 523, 644, 647), (565, 569, 646, 645), (525, 567, 649, 642), (582, 608, 629), (579, 581, 598, 599), (576, 577, 571, 570), (585, 591, 586, 580), (626, 627, 578, 574), (576, 570, 575, 573), (579, 588, 587, 572), (603, 580, 581, 602), (605, 579, 572, 604), (607, 584, 585, 606), (604, 572, 584, 607), (581, 589, 598), (606, 585, 580, 603), (628, 579, 605), (608, 582, 583, 609), (636, 594, 593, 635), (635, 593, 596, 634), (594, 601, 600, 595), (580, 586, 589, 581), (584, 590, 591, 585), (572, 587, 590, 584), (583, 579, 628), (592, 593, 594, 595), (592, 597, 596, 593), (592, 643, 642, 597), (639, 649, 648, 638), (634, 596, 597, 639), (641, 600, 601, 640), (637, 641, 598, 589), (636, 640, 601, 594), (625, 608, 609, 616), (633, 628, 605, 612), (623, 606, 603, 610), (631, 629, 608, 625), (621, 604, 607, 614), (614, 607, 606, 623), (612, 605, 604, 621), (610, 603, 602, 619), (576, 611, 618, 577), (571, 613, 620, 570), (575, 615, 622, 573), (615, 614, 623, 622), (570, 620, 615, 575), (620, 621, 614, 615), (627, 630, 624, 578), (630, 631, 625, 624), (573, 622, 611, 576), (622, 623, 610, 611), (626, 632, 613, 571), (578, 624, 617, 574), (624, 625, 616, 617), (617, 616, 633, 632), (574, 617, 632, 626), (621, 620, 611, 610), (577, 618, 630, 627), (619, 602, 629, 631), (616, 609, 628, 633), (609, 583, 628), (599, 588, 579), (571, 577, 627, 626), (612, 621, 610, 619), (633, 612, 619, 631), (632, 633, 631, 630), (613, 632, 630, 618), (620, 613, 618, 611), (583, 582, 581, 579), (588, 599, 640, 636), (595, 644, 643, 592), (598, 641, 640, 599), (590, 634, 639, 591), (591, 639, 638, 586), (586, 638, 637, 589), (587, 635, 634, 590), (588, 636, 635, 587), (641, 646, 647, 600), (638, 648, 645, 637), (600, 647, 644, 595), (637, 645, 646, 641), (597, 642, 649, 639), (659, 656, 657, 658), (675, 676, 656, 659), (655, 657, 656, 654), (661, 655, 654, 660), (650, 661, 660, 651), (658, 657, 655, 661), (674, 672, 671, 675), (652, 659, 658, 653), (651, 660, 659, 652), (677, 674, 660, 654), (653, 658, 661, 650), (671, 670, 669, 668), (675, 671, 668, 676), (667, 666, 668, 669), (673, 672, 666, 667), (662, 663, 672, 673), (670, 673, 667, 669), (653, 650, 651, 652), (664, 665, 670, 671), (663, 664, 671, 672), (677, 666, 672, 674), (665, 662, 673, 670), (676, 668, 666, 677), (676, 677, 654, 656), (674, 675, 659, 660), (664, 663, 662, 665), (679, 678, 686, 687), (678, 679, 683, 682), (680, 681, 685, 684), (678, 682, 685, 681), (686, 689, 688, 687), (681, 680, 688, 689), (680, 679, 687, 688), (678, 681, 689, 686), (679, 680, 684, 683), (703, 692, 696), (701, 702, 694, 695), (694, 702, 697), (684, 685, 690, 691), (702, 703, 696, 697), (693, 692, 703, 700), (700, 703, 702, 701), (693, 700, 704, 699), (701, 695, 698, 705), (707, 708, 709, 706), (712, 713, 711, 710), (724, 732, 731, 725), (723, 715, 714, 722), (718, 714, 715, 721), (720, 716, 717, 719), (718, 721, 720, 719), (712, 710, 723, 722), (730, 727, 726, 733), (732, 728, 729, 731), (716, 730, 733, 717), (713, 724, 725, 711), (734, 735, 737, 736), (736, 737, 741, 740), (740, 741, 739, 738), (738, 739, 735, 734), (745, 744, 742, 743), (748, 747, 746, 749), (742, 744, 750, 751), (745, 743, 747, 748), (744, 745, 748, 749), (743, 742, 746, 747), (751, 750, 752, 753), (744, 749, 752, 750), (746, 742, 751, 753), (746, 753, 757, 755), (754, 755, 757, 756), (753, 752, 756, 757), (749, 746, 755, 754), (752, 749, 754, 756), (758, 759, 761, 760), (760, 761, 765, 764), (764, 765, 763, 762), (762, 763, 759, 758), (769, 768, 766, 767), (772, 771, 770, 773), (766, 768, 774, 775), (769, 767, 771, 772), (768, 769, 772, 773), (767, 766, 770, 771), (775, 774, 776, 777), (768, 773, 776, 774), (770, 766, 775, 777), (770, 777, 781, 779), (778, 779, 781, 780), (777, 776, 780, 781), (773, 770, 779, 778), (776, 773, 778, 780), (782, 784, 785, 783), (784, 788, 789, 785), (788, 786, 787, 789), (786, 782, 783, 787), (793, 791, 790, 792), (796, 797, 794, 795), (790, 799, 798, 792), (793, 796, 795, 791), (792, 797, 796, 793), (791, 795, 794, 790), (799, 801, 800, 798), (792, 798, 800, 797), (794, 801, 799, 790), (794, 803, 805, 801), (802, 804, 805, 803), (801, 805, 804, 800), (797, 802, 803, 794), (800, 804, 802, 797), (806, 808, 809, 807), (808, 812, 813, 809), (812, 810, 811, 813), (810, 806, 807, 811), (817, 815, 814, 816), (820, 821, 818, 819), (814, 823, 822, 816), (817, 820, 819, 815), (816, 821, 820, 817), (815, 819, 818, 814), (823, 825, 824, 822), (816, 822, 824, 821), (818, 825, 823, 814), (818, 827, 829, 825), (826, 828, 829, 827), (825, 829, 828, 824), (821, 826, 827, 818), (824, 828, 826, 821), (832, 835, 840, 836), (834, 835, 832, 830), (831, 833, 835, 834), (839, 838, 837, 840), (835, 833, 839, 840), (844, 843, 842, 841), (840, 837, 843, 844), (836, 840, 844, 841), (837, 838, 846, 845), (843, 837, 845, 847), (845, 846, 850, 849), (851, 848, 847, 845), (852, 851, 845, 849), (842, 843, 847, 848), (866, 864, 853, 854), (854, 853, 855, 856), (856, 855, 857, 858), (856, 858, 860, 859), (854, 856, 859, 861), (854, 861, 863, 862), (866, 854, 862, 875), (866, 867, 865, 864), (867, 869, 868, 865), (869, 871, 870, 868), (869, 872, 873, 871), (867, 874, 872, 869), (867, 876, 877, 874), (866, 875, 876, 867), (885, 884, 879, 878), (880, 885, 878, 883), (889, 880, 883, 887), (888, 889, 887, 886), (881, 888, 886, 882), (884, 881, 882, 879), (880, 881, 884, 885), (889, 888, 881, 880), (882, 883, 878, 879), (886, 887, 883, 882), (897, 890, 891, 896), (892, 895, 890, 897), (901, 899, 895, 892), (900, 898, 899, 901), (893, 894, 898, 900), (896, 891, 894, 893), (892, 897, 896, 893), (901, 892, 893, 900), (894, 891, 890, 895), (898, 894, 895, 899), (530, 557, 509), (509, 557, 510), (602, 581, 629), (581, 582, 629)])
_uv = me_cube_015.uv_layers.new(name='UVMap')
_uv.uv.foreach_set('vector', [0.865, 0.2111, 0.865, 0.2284, 0.8831, 0.225, 0.8831, 0.2111, 0.865, 0.2111, 0.865, 0.01595, 0.8406, 0.01595, 0.8406, 0.2111, 0.865, 0.2284, 0.865, 0.2111, 0.8406, 0.2111, 0.8406, 0.2111, 0.865, 0.01595, 0.865, 0.2111, 0.8831, 0.2111, 0.8831, 0.01595, 0.865, 0.2111, 0.8831, 0.2111, 0.8831, 0.2253, 0.865, 0.2289, 0.865, 0.2111, 0.8406, 0.2111, 0.8406, 0.01595, 0.865, 0.01595, 0.865, 0.2289, 0.8406, 0.2111, 0.8406, 0.2111, 0.865, 0.2111, 0.865, 0.01595, 0.8831, 0.01595, 0.8831, 0.2111, 0.865, 0.2111, 0.09708, 0.9817, 0.08259, 0.9817, 0.08259, 0.9672, 0.09708, 0.9672, 0.1015, 0.9814, 0.1015, 0.9669, 0.222, 0.9669, 0.222, 0.9814, 0.09708, 0.9672, 0.09708, 0.9817, 0.08259, 0.9817, 0.08259, 0.9672, 0.1015, 0.9814, 0.1015, 0.9669, 0.222, 0.9669, 0.222, 0.9814, 0.1015, 0.9669, 0.222, 0.9669, 0.222, 0.9814, 0.1015, 0.9814, 0.222, 0.9814, 0.1015, 0.9814, 0.1015, 0.9669, 0.222, 0.9669, 0.1908, 0.9575, 0.1908, 0.9612, 0.1728, 0.9612, 0.1728, 0.9575, 0.08263, 0.9612, 0.08263, 0.9575, 0.1007, 0.9575, 0.1007, 0.9612, 0.1007, 0.9613, 0.1007, 0.9575, 0.1728, 0.9575, 0.1728, 0.9612, 0.05498, 0.942, 0.01476, 0.942, 0.01476, 0.932, 0.05498, 0.932, 0.1908, 0.9575, 0.1908, 0.9612, 0.1728, 0.9612, 0.1728, 0.9575, 0.08263, 0.9612, 0.08263, 0.9575, 0.1007, 0.9575, 0.1007, 0.9613, 0.07018, 0.9279, 0.0625, 0.9279, 0.0625, 0.9199, 0.07018, 0.9199, 0.0625, 0.8799, 0.07018, 0.8799, 0.07018, 0.8879, 0.0625, 0.8879, 0.07018, 0.9199, 0.0625, 0.9199, 0.0625, 0.8879, 0.07018, 0.8879, 0.1402, 0.9196, 0.1092, 0.9196, 0.1092, 0.9274, 0.1402, 0.9274, 0.0625, 0.8799, 0.07018, 0.8799, 0.07018, 0.8879, 0.0625, 0.8879, 0.07018, 0.9279, 0.0625, 0.9279, 0.0625, 0.9199, 0.07018, 0.9199, 0.01476, 0.9822, 0.01476, 0.942, 0.05498, 0.942, 0.05498, 0.9822, 0.05498, 0.9822, 0.05498, 0.942, 0.06504, 0.942, 0.06504, 0.9822, 0.01476, 0.942, 0.05498, 0.942, 0.05498, 0.9822, 0.01476, 0.9822, 0.01476, 0.942, 0.01476, 0.9822, 0.00471, 0.9822, 0.00471, 0.942, 0.1908, 0.9575, 0.1908, 0.9612, 0.1728, 0.9612, 0.1728, 0.9575, 0.05498, 0.9822, 0.05498, 0.942, 0.06504, 0.942, 0.06504, 0.9822, 0.1007, 0.9612, 0.1007, 0.9575, 0.1728, 0.9575, 0.1728, 0.9612, 0.08263, 0.9612, 0.08263, 0.9575, 0.1007, 0.9575, 0.1007, 0.9612, 0.01476, 0.9822, 0.05498, 0.9822, 0.05498, 0.9923, 0.01476, 0.9923, 0.01476, 0.942, 0.01476, 0.9822, 0.00471, 0.9822, 0.00471, 0.942, 0.1728, 0.9612, 0.1007, 0.9612, 0.1007, 0.9575, 0.1728, 0.9575, 0.1908, 0.9575, 0.1908, 0.9612, 0.1728, 0.9612, 0.1728, 0.9575, 0.08263, 0.9612, 0.08263, 0.9575, 0.1007, 0.9575, 0.1007, 0.9612, 0.01476, 0.9822, 0.05498, 0.9822, 0.05498, 0.9923, 0.01476, 0.9923, 0.1728, 0.9612, 0.1007, 0.9612, 0.1007, 0.9575, 0.1728, 0.9575, 0.05498, 0.942, 0.01476, 0.942, 0.01476, 0.932, 0.05498, 0.932, 0.04596, 0.9195, 0.04601, 0.8884, 0.05378, 0.8884, 0.05378, 0.9195, 0.0625, 0.9199, 0.0625, 0.8879, 0.07018, 0.8879, 0.07018, 0.9199, 0.01493, 0.8884, 0.01493, 0.9195, 0.007162, 0.9195, 0.007162, 0.8884, 0.07018, 0.9279, 0.0625, 0.9279, 0.0625, 0.9199, 0.07018, 0.9199, 0.0625, 0.8799, 0.07018, 0.8799, 0.07018, 0.8879, 0.0625, 0.8879, 0.07018, 0.8879, 0.07018, 0.9199, 0.0625, 0.9199, 0.0625, 0.8879, 0.04601, 0.8884, 0.01493, 0.8884, 0.01493, 0.8806, 0.04601, 0.8806, 0.1092, 0.8886, 0.1402, 0.8886, 0.1402, 0.8808, 0.1092, 0.8808, 0.0625, 0.8799, 0.07018, 0.8799, 0.07018, 0.8879, 0.0625, 0.8879, 0.0625, 0.8879, 0.07018, 0.8879, 0.07018, 0.9199, 0.0625, 0.9199, 0.01493, 0.9195, 0.04596, 0.9195, 0.04601, 0.9272, 0.01493, 0.9272, 0.07018, 0.9279, 0.0625, 0.9279, 0.0625, 0.9199, 0.07018, 0.9199, 0.1092, 0.9196, 0.1092, 0.8886, 0.1014, 0.8886, 0.1014, 0.9196, 0.04601, 0.8884, 0.04596, 0.9195, 0.01493, 0.9195, 0.01493, 0.8884, 0.1402, 0.8886, 0.1402, 0.9196, 0.148, 0.9196, 0.148, 0.8886, 0.1372, 0.8916, 0.1372, 0.9166, 0.1402, 0.9196, 0.1402, 0.8886, 0.1372, 0.9166, 0.1122, 0.9166, 0.1092, 0.9196, 0.1402, 0.9196, 0.1122, 0.9166, 0.1122, 0.8916, 0.1092, 0.8886, 0.1092, 0.9196, 0.1122, 0.8916, 0.1372, 0.8916, 0.1402, 0.8886, 0.1092, 0.8886, 0.1122, 0.8916, 0.1122, 0.9166, 0.1372, 0.9166, 0.1372, 0.8916, 0.04259, 0.9157, 0.0186, 0.9156, 0.02301, 0.9119, 0.03888, 0.9117, 0.01905, 0.8922, 0.04268, 0.8921, 0.03885, 0.8961, 0.02296, 0.8959, 0.04268, 0.8921, 0.04259, 0.9157, 0.03888, 0.9117, 0.03885, 0.8961, 0.0186, 0.9156, 0.01905, 0.8922, 0.02296, 0.8959, 0.02301, 0.9119, 0.1908, 0.9575, 0.1908, 0.9612, 0.1728, 0.9612, 0.1728, 0.9575, 0.08263, 0.9612, 0.08263, 0.9575, 0.1007, 0.9575, 0.1007, 0.9612, 0.1007, 0.9613, 0.1007, 0.9575, 0.1728, 0.9575, 0.1728, 0.9612, 0.05498, 0.942, 0.01476, 0.942, 0.01476, 0.932, 0.05498, 0.932, 0.1908, 0.9575, 0.1908, 0.9612, 0.1728, 0.9612, 0.1728, 0.9575, 0.08263, 0.9612, 0.08263, 0.9575, 0.1007, 0.9575, 0.1007, 0.9613, 0.07018, 0.9279, 0.0625, 0.9279, 0.0625, 0.9199, 0.07018, 0.9199, 0.0625, 0.8799, 0.07018, 0.8799, 0.07018, 0.8879, 0.0625, 0.8879, 0.07018, 0.9199, 0.0625, 0.9199, 0.0625, 0.8879, 0.07018, 0.8879, 0.1092, 0.9196, 0.1402, 0.9196, 0.1402, 0.9274, 0.1092, 0.9274, 0.0625, 0.8799, 0.07018, 0.8799, 0.07018, 0.8879, 0.0625, 0.8879, 0.07018, 0.9279, 0.0625, 0.9279, 0.0625, 0.9199, 0.07018, 0.9199, 0.01476, 0.9822, 0.01476, 0.942, 0.05498, 0.942, 0.05498, 0.9822, 0.05498, 0.9822, 0.05498, 0.942, 0.06504, 0.942, 0.06504, 0.9822, 0.01476, 0.942, 0.05498, 0.942, 0.05498, 0.9822, 0.01476, 0.9822, 0.01476, 0.942, 0.01476, 0.9822, 0.00471, 0.9822, 0.00471, 0.942, 0.1908, 0.9575, 0.1908, 0.9612, 0.1728, 0.9612, 0.1728, 0.9575, 0.05498, 0.9822, 0.05498, 0.942, 0.06504, 0.942, 0.06504, 0.9822, 0.1007, 0.9612, 0.1007, 0.9575, 0.1728, 0.9575, 0.1728, 0.9612, 0.08263, 0.9612, 0.08263, 0.9575, 0.1007, 0.9575, 0.1007, 0.9612, 0.01476, 0.9822, 0.05498, 0.9822, 0.05498, 0.9923, 0.01476, 0.9923, 0.01476, 0.942, 0.01476, 0.9822, 0.00471, 0.9822, 0.00471, 0.942, 0.1728, 0.9612, 0.1007, 0.9612, 0.1007, 0.9575, 0.1728, 0.9575, 0.1908, 0.9575, 0.1908, 0.9612, 0.1728, 0.9612, 0.1728, 0.9575, 0.08263, 0.9612, 0.08263, 0.9575, 0.1007, 0.9575, 0.1007, 0.9612, 0.01476, 0.9822, 0.05498, 0.9822, 0.05498, 0.9923, 0.01476, 0.9923, 0.1728, 0.9612, 0.1007, 0.9612, 0.1007, 0.9575, 0.1728, 0.9575, 0.05498, 0.942, 0.01476, 0.942, 0.01476, 0.932, 0.05498, 0.932, 0.04596, 0.9195, 0.04601, 0.8884, 0.05378, 0.8884, 0.05378, 0.9195, 0.0625, 0.9199, 0.0625, 0.8879, 0.07018, 0.8879, 0.07018, 0.9199, 0.01493, 0.8884, 0.01493, 0.9195, 0.007162, 0.9195, 0.007162, 0.8884, 0.07018, 0.9279, 0.0625, 0.9279, 0.0625, 0.9199, 0.07018, 0.9199, 0.0625, 0.8799, 0.07018, 0.8799, 0.07018, 0.8879, 0.0625, 0.8879, 0.07018, 0.8879, 0.07018, 0.9199, 0.0625, 0.9199, 0.0625, 0.8879, 0.04601, 0.8884, 0.01493, 0.8884, 0.01493, 0.8806, 0.04601, 0.8806, 0.1402, 0.8886, 0.1092, 0.8886, 0.1092, 0.8808, 0.1402, 0.8808, 0.0625, 0.8799, 0.07018, 0.8799, 0.07018, 0.8879, 0.0625, 0.8879, 0.0625, 0.8879, 0.07018, 0.8879, 0.07018, 0.9199, 0.0625, 0.9199, 0.01493, 0.9195, 0.04596, 0.9195, 0.04601, 0.9272, 0.01493, 0.9272, 0.07018, 0.9279, 0.0625, 0.9279, 0.0625, 0.9199, 0.07018, 0.9199, 0.1402, 0.9196, 0.1402, 0.8886, 0.148, 0.8886, 0.148, 0.9196, 0.04601, 0.8884, 0.04596, 0.9195, 0.01493, 0.9195, 0.01493, 0.8884, 0.1092, 0.8886, 0.1092, 0.9196, 0.1014, 0.9196, 0.1014, 0.8886, 0.1122, 0.8916, 0.1122, 0.9166, 0.1092, 0.9196, 0.1092, 0.8886, 0.1122, 0.9166, 0.1372, 0.9166, 0.1402, 0.9196, 0.1092, 0.9196, 0.1372, 0.9166, 0.1372, 0.8916, 0.1402, 0.8886, 0.1402, 0.9196, 0.1372, 0.8916, 0.1122, 0.8916, 0.1092, 0.8886, 0.1402, 0.8886, 0.1372, 0.8916, 0.1372, 0.9166, 0.1122, 0.9166, 0.1122, 0.8916, 0.04259, 0.9157, 0.0186, 0.9156, 0.02301, 0.9119, 0.03888, 0.9117, 0.01905, 0.8922, 0.04268, 0.8921, 0.03885, 0.8961, 0.02296, 0.8959, 0.04268, 0.8921, 0.04259, 0.9157, 0.03888, 0.9117, 0.03885, 0.8961, 0.0186, 0.9156, 0.01905, 0.8922, 0.02296, 0.8959, 0.02301, 0.9119, 0.09708, 0.9817, 0.08259, 0.9817, 0.08259, 0.9672, 0.09708, 0.9672, 0.1015, 0.9814, 0.1015, 0.9669, 0.222, 0.9669, 0.222, 0.9814, 0.09708, 0.9672, 0.09708, 0.9817, 0.08259, 0.9817, 0.08259, 0.9672, 0.1015, 0.9814, 0.1015, 0.9669, 0.222, 0.9669, 0.222, 0.9814, 0.1015, 0.9669, 0.222, 0.9669, 0.222, 0.9814, 0.1015, 0.9814, 0.222, 0.9814, 0.1015, 0.9814, 0.1015, 0.9669, 0.222, 0.9669, 0.1908, 0.9575, 0.1908, 0.9612, 0.1728, 0.9612, 0.1728, 0.9575, 0.08263, 0.9612, 0.08263, 0.9575, 0.1007, 0.9575, 0.1007, 0.9612, 0.1007, 0.9613, 0.1007, 0.9575, 0.1728, 0.9575, 0.1728, 0.9612, 0.05498, 0.942, 0.01476, 0.942, 0.01476, 0.932, 0.05498, 0.932, 0.1908, 0.9575, 0.1908, 0.9612, 0.1728, 0.9612, 0.1728, 0.9575, 0.08263, 0.9612, 0.08263, 0.9575, 0.1007, 0.9575, 0.1007, 0.9613, 0.07018, 0.9279, 0.0625, 0.9279, 0.0625, 0.9199, 0.07018, 0.9199, 0.0625, 0.8799, 0.07018, 0.8799, 0.07018, 0.8879, 0.0625, 0.8879, 0.07018, 0.9199, 0.0625, 0.9199, 0.0625, 0.8879, 0.07018, 0.8879, 0.1402, 0.9196, 0.1092, 0.9196, 0.1092, 0.9274, 0.1402, 0.9274, 0.0625, 0.8799, 0.07018, 0.8799, 0.07018, 0.8879, 0.0625, 0.8879, 0.07018, 0.9279, 0.0625, 0.9279, 0.0625, 0.9199, 0.07018, 0.9199, 0.01476, 0.9822, 0.01476, 0.942, 0.05498, 0.942, 0.05498, 0.9822, 0.05498, 0.9822, 0.05498, 0.942, 0.06504, 0.942, 0.06504, 0.9822, 0.01476, 0.942, 0.05498, 0.942, 0.05498, 0.9822, 0.01476, 0.9822, 0.01476, 0.942, 0.01476, 0.9822, 0.00471, 0.9822, 0.00471, 0.942, 0.1908, 0.9575, 0.1908, 0.9612, 0.1728, 0.9612, 0.1728, 0.9575, 0.05498, 0.9822, 0.05498, 0.942, 0.06504, 0.942, 0.06504, 0.9822, 0.1007, 0.9612, 0.1007, 0.9575, 0.1728, 0.9575, 0.1728, 0.9612, 0.08263, 0.9612, 0.08263, 0.9575, 0.1007, 0.9575, 0.1007, 0.9612, 0.01476, 0.9822, 0.05498, 0.9822, 0.05498, 0.9923, 0.01476, 0.9923, 0.01476, 0.942, 0.01476, 0.9822, 0.00471, 0.9822, 0.00471, 0.942, 0.1728, 0.9612, 0.1007, 0.9612, 0.1007, 0.9575, 0.1728, 0.9575, 0.1908, 0.9575, 0.1908, 0.9612, 0.1728, 0.9612, 0.1728, 0.9575, 0.08263, 0.9612, 0.08263, 0.9575, 0.1007, 0.9575, 0.1007, 0.9612, 0.01476, 0.9822, 0.05498, 0.9822, 0.05498, 0.9923, 0.01476, 0.9923, 0.1728, 0.9612, 0.1007, 0.9612, 0.1007, 0.9575, 0.1728, 0.9575, 0.05498, 0.942, 0.01476, 0.942, 0.01476, 0.932, 0.05498, 0.932, 0.04596, 0.9195, 0.04601, 0.8884, 0.05378, 0.8884, 0.05378, 0.9195, 0.0625, 0.9199, 0.0625, 0.8879, 0.07018, 0.8879, 0.07018, 0.9199, 0.01493, 0.8884, 0.01493, 0.9195, 0.007162, 0.9195, 0.007162, 0.8884, 0.07018, 0.9279, 0.0625, 0.9279, 0.0625, 0.9199, 0.07018, 0.9199, 0.0625, 0.8799, 0.07018, 0.8799, 0.07018, 0.8879, 0.0625, 0.8879, 0.07018, 0.8879, 0.07018, 0.9199, 0.0625, 0.9199, 0.0625, 0.8879, 0.04601, 0.8884, 0.01493, 0.8884, 0.01493, 0.8806, 0.04601, 0.8806, 0.1092, 0.8886, 0.1402, 0.8886, 0.1402, 0.8808, 0.1092, 0.8808, 0.0625, 0.8799, 0.07018, 0.8799, 0.07018, 0.8879, 0.0625, 0.8879, 0.0625, 0.8879, 0.07018, 0.8879, 0.07018, 0.9199, 0.0625, 0.9199, 0.01493, 0.9195, 0.04596, 0.9195, 0.04601, 0.9272, 0.01493, 0.9272, 0.07018, 0.9279, 0.0625, 0.9279, 0.0625, 0.9199, 0.07018, 0.9199, 0.1092, 0.9196, 0.1092, 0.8886, 0.1014, 0.8886, 0.1014, 0.9196, 0.04601, 0.8884, 0.04596, 0.9195, 0.01493, 0.9195, 0.01493, 0.8884, 0.1402, 0.8886, 0.1402, 0.9196, 0.148, 0.9196, 0.148, 0.8886, 0.1372, 0.8916, 0.1372, 0.9166, 0.1402, 0.9196, 0.1402, 0.8886, 0.1372, 0.9166, 0.1122, 0.9166, 0.1092, 0.9196, 0.1402, 0.9196, 0.1122, 0.9166, 0.1122, 0.8916, 0.1092, 0.8886, 0.1092, 0.9196, 0.1122, 0.8916, 0.1372, 0.8916, 0.1402, 0.8886, 0.1092, 0.8886, 0.1122, 0.8916, 0.1122, 0.9166, 0.1372, 0.9166, 0.1372, 0.8916, 0.04259, 0.9157, 0.0186, 0.9156, 0.02301, 0.9119, 0.03888, 0.9117, 0.01905, 0.8922, 0.04268, 0.8921, 0.03885, 0.8961, 0.02296, 0.8959, 0.04268, 0.8921, 0.04259, 0.9157, 0.03888, 0.9117, 0.03885, 0.8961, 0.0186, 0.9156, 0.01905, 0.8922, 0.02296, 0.8959, 0.02301, 0.9119, 0.1908, 0.9575, 0.1908, 0.9612, 0.1728, 0.9612, 0.1728, 0.9575, 0.08263, 0.9612, 0.08263, 0.9575, 0.1007, 0.9575, 0.1007, 0.9612, 0.1007, 0.9613, 0.1007, 0.9575, 0.1728, 0.9575, 0.1728, 0.9612, 0.05498, 0.942, 0.01476, 0.942, 0.01476, 0.932, 0.05498, 0.932, 0.1908, 0.9575, 0.1908, 0.9612, 0.1728, 0.9612, 0.1728, 0.9575, 0.08263, 0.9612, 0.08263, 0.9575, 0.1007, 0.9575, 0.1007, 0.9613, 0.07018, 0.9279, 0.0625, 0.9279, 0.0625, 0.9199, 0.07018, 0.9199, 0.0625, 0.8799, 0.07018, 0.8799, 0.07018, 0.8879, 0.0625, 0.8879, 0.07018, 0.9199, 0.0625, 0.9199, 0.0625, 0.8879, 0.07018, 0.8879, 0.1092, 0.9196, 0.1402, 0.9196, 0.1402, 0.9274, 0.1092, 0.9274, 0.0625, 0.8799, 0.07018, 0.8799, 0.07018, 0.8879, 0.0625, 0.8879, 0.07018, 0.9279, 0.0625, 0.9279, 0.0625, 0.9199, 0.07018, 0.9199, 0.01476, 0.9822, 0.01476, 0.942, 0.05498, 0.942, 0.05498, 0.9822, 0.05498, 0.9822, 0.05498, 0.942, 0.06504, 0.942, 0.06504, 0.9822, 0.01476, 0.942, 0.05498, 0.942, 0.05498, 0.9822, 0.01476, 0.9822, 0.01476, 0.942, 0.01476, 0.9822, 0.00471, 0.9822, 0.00471, 0.942, 0.1908, 0.9575, 0.1908, 0.9612, 0.1728, 0.9612, 0.1728, 0.9575, 0.05498, 0.9822, 0.05498, 0.942, 0.06504, 0.942, 0.06504, 0.9822, 0.1007, 0.9612, 0.1007, 0.9575, 0.1728, 0.9575, 0.1728, 0.9612, 0.08263, 0.9612, 0.08263, 0.9575, 0.1007, 0.9575, 0.1007, 0.9612, 0.01476, 0.9822, 0.05498, 0.9822, 0.05498, 0.9923, 0.01476, 0.9923, 0.01476, 0.942, 0.01476, 0.9822, 0.00471, 0.9822, 0.00471, 0.942, 0.1728, 0.9612, 0.1007, 0.9612, 0.1007, 0.9575, 0.1728, 0.9575, 0.1908, 0.9575, 0.1908, 0.9612, 0.1728, 0.9612, 0.1728, 0.9575, 0.08263, 0.9612, 0.08263, 0.9575, 0.1007, 0.9575, 0.1007, 0.9612, 0.01476, 0.9822, 0.05498, 0.9822, 0.05498, 0.9923, 0.01476, 0.9923, 0.1728, 0.9612, 0.1007, 0.9612, 0.1007, 0.9575, 0.1728, 0.9575, 0.05498, 0.942, 0.01476, 0.942, 0.01476, 0.932, 0.05498, 0.932, 0.04596, 0.9195, 0.04601, 0.8884, 0.05378, 0.8884, 0.05378, 0.9195, 0.0625, 0.9199, 0.0625, 0.8879, 0.07018, 0.8879, 0.07018, 0.9199, 0.01493, 0.8884, 0.01493, 0.9195, 0.007162, 0.9195, 0.007162, 0.8884, 0.07018, 0.9279, 0.0625, 0.9279, 0.0625, 0.9199, 0.07018, 0.9199, 0.0625, 0.8799, 0.07018, 0.8799, 0.07018, 0.8879, 0.0625, 0.8879, 0.07018, 0.8879, 0.07018, 0.9199, 0.0625, 0.9199, 0.0625, 0.8879, 0.04601, 0.8884, 0.01493, 0.8884, 0.01493, 0.8806, 0.04601, 0.8806, 0.1402, 0.8886, 0.1092, 0.8886, 0.1092, 0.8808, 0.1402, 0.8808, 0.0625, 0.8799, 0.07018, 0.8799, 0.07018, 0.8879, 0.0625, 0.8879, 0.0625, 0.8879, 0.07018, 0.8879, 0.07018, 0.9199, 0.0625, 0.9199, 0.01493, 0.9195, 0.04596, 0.9195, 0.04601, 0.9272, 0.01493, 0.9272, 0.07018, 0.9279, 0.0625, 0.9279, 0.0625, 0.9199, 0.07018, 0.9199, 0.1402, 0.9196, 0.1402, 0.8886, 0.148, 0.8886, 0.148, 0.9196, 0.04601, 0.8884, 0.04596, 0.9195, 0.01493, 0.9195, 0.01493, 0.8884, 0.1092, 0.8886, 0.1092, 0.9196, 0.1014, 0.9196, 0.1014, 0.8886, 0.1122, 0.8916, 0.1122, 0.9166, 0.1092, 0.9196, 0.1092, 0.8886, 0.1122, 0.9166, 0.1372, 0.9166, 0.1402, 0.9196, 0.1092, 0.9196, 0.1372, 0.9166, 0.1372, 0.8916, 0.1402, 0.8886, 0.1402, 0.9196, 0.1372, 0.8916, 0.1122, 0.8916, 0.1092, 0.8886, 0.1402, 0.8886, 0.1372, 0.8916, 0.1372, 0.9166, 0.1122, 0.9166, 0.1122, 0.8916, 0.04259, 0.9157, 0.0186, 0.9156, 0.02301, 0.9119, 0.03888, 0.9117, 0.01905, 0.8922, 0.04268, 0.8921, 0.03885, 0.8961, 0.02296, 0.8959, 0.04268, 0.8921, 0.04259, 0.9157, 0.03888, 0.9117, 0.03885, 0.8961, 0.0186, 0.9156, 0.01905, 0.8922, 0.02296, 0.8959, 0.02301, 0.9119, 0.09708, 0.9817, 0.08259, 0.9817, 0.08259, 0.9672, 0.09708, 0.9672, 0.1015, 0.9814, 0.1015, 0.9669, 0.222, 0.9669, 0.222, 0.9814, 0.09708, 0.9672, 0.09708, 0.9817, 0.08259, 0.9817, 0.08259, 0.9672, 0.1015, 0.9814, 0.1015, 0.9669, 0.222, 0.9669, 0.222, 0.9814, 0.1015, 0.9669, 0.222, 0.9669, 0.222, 0.9814, 0.1015, 0.9814, 0.222, 0.9814, 0.1015, 0.9814, 0.1015, 0.9669, 0.222, 0.9669, 0.1908, 0.9575, 0.1908, 0.9612, 0.1728, 0.9612, 0.1728, 0.9575, 0.08263, 0.9612, 0.08263, 0.9575, 0.1007, 0.9575, 0.1007, 0.9612, 0.1007, 0.9613, 0.1007, 0.9575, 0.1728, 0.9575, 0.1728, 0.9612, 0.05498, 0.942, 0.01476, 0.942, 0.01476, 0.932, 0.05498, 0.932, 0.1908, 0.9575, 0.1908, 0.9612, 0.1728, 0.9612, 0.1728, 0.9575, 0.08263, 0.9612, 0.08263, 0.9575, 0.1007, 0.9575, 0.1007, 0.9613, 0.07018, 0.9279, 0.0625, 0.9279, 0.0625, 0.9199, 0.07018, 0.9199, 0.0625, 0.8799, 0.07018, 0.8799, 0.07018, 0.8879, 0.0625, 0.8879, 0.07018, 0.9199, 0.0625, 0.9199, 0.0625, 0.8879, 0.07018, 0.8879, 0.1402, 0.9196, 0.1092, 0.9196, 0.1092, 0.9274, 0.1402, 0.9274, 0.0625, 0.8799, 0.07018, 0.8799, 0.07018, 0.8879, 0.0625, 0.8879, 0.07018, 0.9279, 0.0625, 0.9279, 0.0625, 0.9199, 0.07018, 0.9199, 0.01476, 0.9822, 0.01476, 0.942, 0.05498, 0.942, 0.05498, 0.9822, 0.05498, 0.9822, 0.05498, 0.942, 0.06504, 0.942, 0.06504, 0.9822, 0.01476, 0.942, 0.05498, 0.942, 0.05498, 0.9822, 0.01476, 0.9822, 0.01476, 0.942, 0.01476, 0.9822, 0.00471, 0.9822, 0.00471, 0.942, 0.1908, 0.9575, 0.1908, 0.9612, 0.1728, 0.9612, 0.1728, 0.9575, 0.05498, 0.9822, 0.05498, 0.942, 0.06504, 0.942, 0.06504, 0.9822, 0.1007, 0.9612, 0.1007, 0.9575, 0.1728, 0.9575, 0.1728, 0.9612, 0.08263, 0.9612, 0.08263, 0.9575, 0.1007, 0.9575, 0.1007, 0.9612, 0.01476, 0.9822, 0.05498, 0.9822, 0.05498, 0.9923, 0.01476, 0.9923, 0.01476, 0.942, 0.01476, 0.9822, 0.00471, 0.9822, 0.00471, 0.942, 0.1728, 0.9612, 0.1007, 0.9612, 0.1007, 0.9575, 0.1728, 0.9575, 0.1908, 0.9575, 0.1908, 0.9612, 0.1728, 0.9612, 0.1728, 0.9575, 0.08263, 0.9612, 0.08263, 0.9575, 0.1007, 0.9575, 0.1007, 0.9612, 0.01476, 0.9822, 0.05498, 0.9822, 0.05498, 0.9923, 0.01476, 0.9923, 0.1728, 0.9612, 0.1007, 0.9612, 0.1007, 0.9575, 0.1728, 0.9575, 0.05498, 0.942, 0.01476, 0.942, 0.01476, 0.932, 0.05498, 0.932, 0.04596, 0.9195, 0.04601, 0.8884, 0.05378, 0.8884, 0.05378, 0.9195, 0.0625, 0.9199, 0.0625, 0.8879, 0.07018, 0.8879, 0.07018, 0.9199, 0.01493, 0.8884, 0.01493, 0.9195, 0.007162, 0.9195, 0.007162, 0.8884, 0.07018, 0.9279, 0.0625, 0.9279, 0.0625, 0.9199, 0.07018, 0.9199, 0.0625, 0.8799, 0.07018, 0.8799, 0.07018, 0.8879, 0.0625, 0.8879, 0.07018, 0.8879, 0.07018, 0.9199, 0.0625, 0.9199, 0.0625, 0.8879, 0.04601, 0.8884, 0.01493, 0.8884, 0.01493, 0.8806, 0.04601, 0.8806, 0.1092, 0.8886, 0.1402, 0.8886, 0.1402, 0.8808, 0.1092, 0.8808, 0.0625, 0.8799, 0.07018, 0.8799, 0.07018, 0.8879, 0.0625, 0.8879, 0.0625, 0.8879, 0.07018, 0.8879, 0.07018, 0.9199, 0.0625, 0.9199, 0.01493, 0.9195, 0.04596, 0.9195, 0.04601, 0.9272, 0.01493, 0.9272, 0.07018, 0.9279, 0.0625, 0.9279, 0.0625, 0.9199, 0.07018, 0.9199, 0.1092, 0.9196, 0.1092, 0.8886, 0.1014, 0.8886, 0.1014, 0.9196, 0.04601, 0.8884, 0.04596, 0.9195, 0.01493, 0.9195, 0.01493, 0.8884, 0.1402, 0.8886, 0.1402, 0.9196, 0.148, 0.9196, 0.148, 0.8886, 0.1372, 0.8916, 0.1372, 0.9166, 0.1402, 0.9196, 0.1402, 0.8886, 0.1372, 0.9166, 0.1122, 0.9166, 0.1092, 0.9196, 0.1402, 0.9196, 0.1122, 0.9166, 0.1122, 0.8916, 0.1092, 0.8886, 0.1092, 0.9196, 0.1122, 0.8916, 0.1372, 0.8916, 0.1402, 0.8886, 0.1092, 0.8886, 0.1122, 0.8916, 0.1122, 0.9166, 0.1372, 0.9166, 0.1372, 0.8916, 0.04259, 0.9157, 0.0186, 0.9156, 0.02301, 0.9119, 0.03888, 0.9117, 0.01905, 0.8922, 0.04268, 0.8921, 0.03885, 0.8961, 0.02296, 0.8959, 0.04268, 0.8921, 0.04259, 0.9157, 0.03888, 0.9117, 0.03885, 0.8961, 0.0186, 0.9156, 0.01905, 0.8922, 0.02296, 0.8959, 0.02301, 0.9119, 0.1908, 0.9575, 0.1908, 0.9612, 0.1728, 0.9612, 0.1728, 0.9575, 0.08263, 0.9612, 0.08263, 0.9575, 0.1007, 0.9575, 0.1007, 0.9612, 0.1007, 0.9613, 0.1007, 0.9575, 0.1728, 0.9575, 0.1728, 0.9612, 0.05498, 0.942, 0.01476, 0.942, 0.01476, 0.932, 0.05498, 0.932, 0.1908, 0.9575, 0.1908, 0.9612, 0.1728, 0.9612, 0.1728, 0.9575, 0.08263, 0.9612, 0.08263, 0.9575, 0.1007, 0.9575, 0.1007, 0.9613, 0.07018, 0.9279, 0.0625, 0.9279, 0.0625, 0.9199, 0.07018, 0.9199, 0.0625, 0.8799, 0.07018, 0.8799, 0.07018, 0.8879, 0.0625, 0.8879, 0.07018, 0.9199, 0.0625, 0.9199, 0.0625, 0.8879, 0.07018, 0.8879, 0.1092, 0.9196, 0.1402, 0.9196, 0.1402, 0.9274, 0.1092, 0.9274, 0.0625, 0.8799, 0.07018, 0.8799, 0.07018, 0.8879, 0.0625, 0.8879, 0.07018, 0.9279, 0.0625, 0.9279, 0.0625, 0.9199, 0.07018, 0.9199, 0.01476, 0.9822, 0.01476, 0.942, 0.05498, 0.942, 0.05498, 0.9822, 0.05498, 0.9822, 0.05498, 0.942, 0.06504, 0.942, 0.06504, 0.9822, 0.01476, 0.942, 0.05498, 0.942, 0.05498, 0.9822, 0.01476, 0.9822, 0.01476, 0.942, 0.01476, 0.9822, 0.00471, 0.9822, 0.00471, 0.942, 0.1908, 0.9575, 0.1908, 0.9612, 0.1728, 0.9612, 0.1728, 0.9575, 0.05498, 0.9822, 0.05498, 0.942, 0.06504, 0.942, 0.06504, 0.9822, 0.1007, 0.9612, 0.1007, 0.9575, 0.1728, 0.9575, 0.1728, 0.9612, 0.08263, 0.9612, 0.08263, 0.9575, 0.1007, 0.9575, 0.1007, 0.9612, 0.01476, 0.9822, 0.05498, 0.9822, 0.05498, 0.9923, 0.01476, 0.9923, 0.01476, 0.942, 0.01476, 0.9822, 0.00471, 0.9822, 0.00471, 0.942, 0.1728, 0.9612, 0.1007, 0.9612, 0.1007, 0.9575, 0.1728, 0.9575, 0.1908, 0.9575, 0.1908, 0.9612, 0.1728, 0.9612, 0.1728, 0.9575, 0.08263, 0.9612, 0.08263, 0.9575, 0.1007, 0.9575, 0.1007, 0.9612, 0.01476, 0.9822, 0.05498, 0.9822, 0.05498, 0.9923, 0.01476, 0.9923, 0.1728, 0.9612, 0.1007, 0.9612, 0.1007, 0.9575, 0.1728, 0.9575, 0.05498, 0.942, 0.01476, 0.942, 0.01476, 0.932, 0.05498, 0.932, 0.04596, 0.9195, 0.04601, 0.8884, 0.05378, 0.8884, 0.05378, 0.9195, 0.0625, 0.9199, 0.0625, 0.8879, 0.07018, 0.8879, 0.07018, 0.9199, 0.01493, 0.8884, 0.01493, 0.9195, 0.007162, 0.9195, 0.007162, 0.8884, 0.07018, 0.9279, 0.0625, 0.9279, 0.0625, 0.9199, 0.07018, 0.9199, 0.0625, 0.8799, 0.07018, 0.8799, 0.07018, 0.8879, 0.0625, 0.8879, 0.07018, 0.8879, 0.07018, 0.9199, 0.0625, 0.9199, 0.0625, 0.8879, 0.04601, 0.8884, 0.01493, 0.8884, 0.01493, 0.8806, 0.04601, 0.8806, 0.1402, 0.8886, 0.1092, 0.8886, 0.1092, 0.8808, 0.1402, 0.8808, 0.0625, 0.8799, 0.07018, 0.8799, 0.07018, 0.8879, 0.0625, 0.8879, 0.0625, 0.8879, 0.07018, 0.8879, 0.07018, 0.9199, 0.0625, 0.9199, 0.01493, 0.9195, 0.04596, 0.9195, 0.04601, 0.9272, 0.01493, 0.9272, 0.07018, 0.9279, 0.0625, 0.9279, 0.0625, 0.9199, 0.07018, 0.9199, 0.1402, 0.9196, 0.1402, 0.8886, 0.148, 0.8886, 0.148, 0.9196, 0.04601, 0.8884, 0.04596, 0.9195, 0.01493, 0.9195, 0.01493, 0.8884, 0.1092, 0.8886, 0.1092, 0.9196, 0.1014, 0.9196, 0.1014, 0.8886, 0.1122, 0.8916, 0.1122, 0.9166, 0.1092, 0.9196, 0.1092, 0.8886, 0.1122, 0.9166, 0.1372, 0.9166, 0.1402, 0.9196, 0.1092, 0.9196, 0.1372, 0.9166, 0.1372, 0.8916, 0.1402, 0.8886, 0.1402, 0.9196, 0.1372, 0.8916, 0.1122, 0.8916, 0.1092, 0.8886, 0.1402, 0.8886, 0.1372, 0.8916, 0.1372, 0.9166, 0.1122, 0.9166, 0.1122, 0.8916, 0.04259, 0.9157, 0.0186, 0.9156, 0.02301, 0.9119, 0.03888, 0.9117, 0.01905, 0.8922, 0.04268, 0.8921, 0.03885, 0.8961, 0.02296, 0.8959, 0.04268, 0.8921, 0.04259, 0.9157, 0.03888, 0.9117, 0.03885, 0.8961, 0.0186, 0.9156, 0.01905, 0.8922, 0.02296, 0.8959, 0.02301, 0.9119, 0.09708, 0.9817, 0.08259, 0.9817, 0.08259, 0.9672, 0.09708, 0.9672, 0.1015, 0.9814, 0.1015, 0.9669, 0.222, 0.9669, 0.222, 0.9814, 0.09708, 0.9672, 0.09708, 0.9817, 0.08259, 0.9817, 0.08259, 0.9672, 0.1015, 0.9814, 0.1015, 0.9669, 0.222, 0.9669, 0.222, 0.9814, 0.1015, 0.9669, 0.222, 0.9669, 0.222, 0.9814, 0.1015, 0.9814, 0.222, 0.9814, 0.1015, 0.9814, 0.1015, 0.9669, 0.222, 0.9669, 0.1908, 0.9575, 0.1908, 0.9612, 0.1728, 0.9612, 0.1728, 0.9575, 0.08263, 0.9612, 0.08263, 0.9575, 0.1007, 0.9575, 0.1007, 0.9612, 0.1007, 0.9613, 0.1007, 0.9575, 0.1728, 0.9575, 0.1728, 0.9612, 0.05498, 0.942, 0.01476, 0.942, 0.01476, 0.932, 0.05498, 0.932, 0.1908, 0.9575, 0.1908, 0.9612, 0.1728, 0.9612, 0.1728, 0.9575, 0.08263, 0.9612, 0.08263, 0.9575, 0.1007, 0.9575, 0.1007, 0.9613, 0.07018, 0.9279, 0.0625, 0.9279, 0.0625, 0.9199, 0.07018, 0.9199, 0.0625, 0.8799, 0.07018, 0.8799, 0.07018, 0.8879, 0.0625, 0.8879, 0.07018, 0.9199, 0.0625, 0.9199, 0.0625, 0.8879, 0.07018, 0.8879, 0.1402, 0.9196, 0.1092, 0.9196, 0.1092, 0.9274, 0.1402, 0.9274, 0.0625, 0.8799, 0.07018, 0.8799, 0.07018, 0.8879, 0.0625, 0.8879, 0.07018, 0.9279, 0.0625, 0.9279, 0.0625, 0.9199, 0.07018, 0.9199, 0.01476, 0.9822, 0.01476, 0.942, 0.05498, 0.942, 0.05498, 0.9822, 0.05498, 0.9822, 0.05498, 0.942, 0.06504, 0.942, 0.06504, 0.9822, 0.01476, 0.942, 0.05498, 0.942, 0.05498, 0.9822, 0.01476, 0.9822, 0.01476, 0.942, 0.01476, 0.9822, 0.00471, 0.9822, 0.00471, 0.942, 0.1908, 0.9575, 0.1908, 0.9612, 0.1728, 0.9612, 0.1728, 0.9575, 0.05498, 0.9822, 0.05498, 0.942, 0.06504, 0.942, 0.06504, 0.9822, 0.1007, 0.9612, 0.1007, 0.9575, 0.1728, 0.9575, 0.1728, 0.9612, 0.08263, 0.9612, 0.08263, 0.9575, 0.1007, 0.9575, 0.1007, 0.9612, 0.01476, 0.9822, 0.05498, 0.9822, 0.05498, 0.9923, 0.01476, 0.9923, 0.01476, 0.942, 0.01476, 0.9822, 0.00471, 0.9822, 0.00471, 0.942, 0.1728, 0.9612, 0.1007, 0.9612, 0.1007, 0.9575, 0.1728, 0.9575, 0.1908, 0.9575, 0.1908, 0.9612, 0.1728, 0.9612, 0.1728, 0.9575, 0.08263, 0.9612, 0.08263, 0.9575, 0.1007, 0.9575, 0.1007, 0.9612, 0.01476, 0.9822, 0.05498, 0.9822, 0.05498, 0.9923, 0.01476, 0.9923, 0.1728, 0.9612, 0.1007, 0.9612, 0.1007, 0.9575, 0.1728, 0.9575, 0.05498, 0.942, 0.01476, 0.942, 0.01476, 0.932, 0.05498, 0.932, 0.04596, 0.9195, 0.04601, 0.8884, 0.05378, 0.8884, 0.05378, 0.9195, 0.0625, 0.9199, 0.0625, 0.8879, 0.07018, 0.8879, 0.07018, 0.9199, 0.01493, 0.8884, 0.01493, 0.9195, 0.007162, 0.9195, 0.007162, 0.8884, 0.07018, 0.9279, 0.0625, 0.9279, 0.0625, 0.9199, 0.07018, 0.9199, 0.0625, 0.8799, 0.07018, 0.8799, 0.07018, 0.8879, 0.0625, 0.8879, 0.07018, 0.8879, 0.07018, 0.9199, 0.0625, 0.9199, 0.0625, 0.8879, 0.04601, 0.8884, 0.01493, 0.8884, 0.01493, 0.8806, 0.04601, 0.8806, 0.1092, 0.8886, 0.1402, 0.8886, 0.1402, 0.8808, 0.1092, 0.8808, 0.0625, 0.8799, 0.07018, 0.8799, 0.07018, 0.8879, 0.0625, 0.8879, 0.0625, 0.8879, 0.07018, 0.8879, 0.07018, 0.9199, 0.0625, 0.9199, 0.01493, 0.9195, 0.04596, 0.9195, 0.04601, 0.9272, 0.01493, 0.9272, 0.07018, 0.9279, 0.0625, 0.9279, 0.0625, 0.9199, 0.07018, 0.9199, 0.1092, 0.9196, 0.1092, 0.8886, 0.1014, 0.8886, 0.1014, 0.9196, 0.04601, 0.8884, 0.04596, 0.9195, 0.01493, 0.9195, 0.01493, 0.8884, 0.1402, 0.8886, 0.1402, 0.9196, 0.148, 0.9196, 0.148, 0.8886, 0.1372, 0.8916, 0.1372, 0.9166, 0.1402, 0.9196, 0.1402, 0.8886, 0.1372, 0.9166, 0.1122, 0.9166, 0.1092, 0.9196, 0.1402, 0.9196, 0.1122, 0.9166, 0.1122, 0.8916, 0.1092, 0.8886, 0.1092, 0.9196, 0.1122, 0.8916, 0.1372, 0.8916, 0.1402, 0.8886, 0.1092, 0.8886, 0.1122, 0.8916, 0.1122, 0.9166, 0.1372, 0.9166, 0.1372, 0.8916, 0.04259, 0.9157, 0.0186, 0.9156, 0.02301, 0.9119, 0.03888, 0.9117, 0.01905, 0.8922, 0.04268, 0.8921, 0.03885, 0.8961, 0.02296, 0.8959, 0.04268, 0.8921, 0.04259, 0.9157, 0.03888, 0.9117, 0.03885, 0.8961, 0.0186, 0.9156, 0.01905, 0.8922, 0.02296, 0.8959, 0.02301, 0.9119, 0.1908, 0.9575, 0.1908, 0.9612, 0.1728, 0.9612, 0.1728, 0.9575, 0.08263, 0.9612, 0.08263, 0.9575, 0.1007, 0.9575, 0.1007, 0.9612, 0.1007, 0.9613, 0.1007, 0.9575, 0.1728, 0.9575, 0.1728, 0.9612, 0.05498, 0.942, 0.01476, 0.942, 0.01476, 0.932, 0.05498, 0.932, 0.1908, 0.9575, 0.1908, 0.9612, 0.1728, 0.9612, 0.1728, 0.9575, 0.08263, 0.9612, 0.08263, 0.9575, 0.1007, 0.9575, 0.1007, 0.9613, 0.07018, 0.9279, 0.0625, 0.9279, 0.0625, 0.9199, 0.07018, 0.9199, 0.0625, 0.8799, 0.07018, 0.8799, 0.07018, 0.8879, 0.0625, 0.8879, 0.07018, 0.9199, 0.0625, 0.9199, 0.0625, 0.8879, 0.07018, 0.8879, 0.1092, 0.9196, 0.1402, 0.9196, 0.1402, 0.9274, 0.1092, 0.9274, 0.0625, 0.8799, 0.07018, 0.8799, 0.07018, 0.8879, 0.0625, 0.8879, 0.07018, 0.9279, 0.0625, 0.9279, 0.0625, 0.9199, 0.07018, 0.9199, 0.01476, 0.9822, 0.01476, 0.942, 0.05498, 0.942, 0.05498, 0.9822, 0.05498, 0.9822, 0.05498, 0.942, 0.06504, 0.942, 0.06504, 0.9822, 0.01476, 0.942, 0.05498, 0.942, 0.05498, 0.9822, 0.01476, 0.9822, 0.01476, 0.942, 0.01476, 0.9822, 0.00471, 0.9822, 0.00471, 0.942, 0.1908, 0.9575, 0.1908, 0.9612, 0.1728, 0.9612, 0.1728, 0.9575, 0.05498, 0.9822, 0.05498, 0.942, 0.06504, 0.942, 0.06504, 0.9822, 0.1007, 0.9612, 0.1007, 0.9575, 0.1728, 0.9575, 0.1728, 0.9612, 0.08263, 0.9612, 0.08263, 0.9575, 0.1007, 0.9575, 0.1007, 0.9612, 0.01476, 0.9822, 0.05498, 0.9822, 0.05498, 0.9923, 0.01476, 0.9923, 0.01476, 0.942, 0.01476, 0.9822, 0.00471, 0.9822, 0.00471, 0.942, 0.1728, 0.9612, 0.1007, 0.9612, 0.1007, 0.9575, 0.1728, 0.9575, 0.1908, 0.9575, 0.1908, 0.9612, 0.1728, 0.9612, 0.1728, 0.9575, 0.08263, 0.9612, 0.08263, 0.9575, 0.1007, 0.9575, 0.1007, 0.9612, 0.01476, 0.9822, 0.05498, 0.9822, 0.05498, 0.9923, 0.01476, 0.9923, 0.1728, 0.9612, 0.1007, 0.9612, 0.1007, 0.9575, 0.1728, 0.9575, 0.05498, 0.942, 0.01476, 0.942, 0.01476, 0.932, 0.05498, 0.932, 0.04596, 0.9195, 0.04601, 0.8884, 0.05378, 0.8884, 0.05378, 0.9195, 0.0625, 0.9199, 0.0625, 0.8879, 0.07018, 0.8879, 0.07018, 0.9199, 0.01493, 0.8884, 0.01493, 0.9195, 0.007162, 0.9195, 0.007162, 0.8884, 0.07018, 0.9279, 0.0625, 0.9279, 0.0625, 0.9199, 0.07018, 0.9199, 0.0625, 0.8799, 0.07018, 0.8799, 0.07018, 0.8879, 0.0625, 0.8879, 0.07018, 0.8879, 0.07018, 0.9199, 0.0625, 0.9199, 0.0625, 0.8879, 0.04601, 0.8884, 0.01493, 0.8884, 0.01493, 0.8806, 0.04601, 0.8806, 0.1402, 0.8886, 0.1092, 0.8886, 0.1092, 0.8808, 0.1402, 0.8808, 0.0625, 0.8799, 0.07018, 0.8799, 0.07018, 0.8879, 0.0625, 0.8879, 0.0625, 0.8879, 0.07018, 0.8879, 0.07018, 0.9199, 0.0625, 0.9199, 0.01493, 0.9195, 0.04596, 0.9195, 0.04601, 0.9272, 0.01493, 0.9272, 0.07018, 0.9279, 0.0625, 0.9279, 0.0625, 0.9199, 0.07018, 0.9199, 0.1402, 0.9196, 0.1402, 0.8886, 0.148, 0.8886, 0.148, 0.9196, 0.04601, 0.8884, 0.04596, 0.9195, 0.01493, 0.9195, 0.01493, 0.8884, 0.1092, 0.8886, 0.1092, 0.9196, 0.1014, 0.9196, 0.1014, 0.8886, 0.1122, 0.8916, 0.1122, 0.9166, 0.1092, 0.9196, 0.1092, 0.8886, 0.1122, 0.9166, 0.1372, 0.9166, 0.1402, 0.9196, 0.1092, 0.9196, 0.1372, 0.9166, 0.1372, 0.8916, 0.1402, 0.8886, 0.1402, 0.9196, 0.1372, 0.8916, 0.1122, 0.8916, 0.1092, 0.8886, 0.1402, 0.8886, 0.1372, 0.8916, 0.1372, 0.9166, 0.1122, 0.9166, 0.1122, 0.8916, 0.04259, 0.9157, 0.0186, 0.9156, 0.02301, 0.9119, 0.03888, 0.9117, 0.01905, 0.8922, 0.04268, 0.8921, 0.03885, 0.8961, 0.02296, 0.8959, 0.04268, 0.8921, 0.04259, 0.9157, 0.03888, 0.9117, 0.03885, 0.8961, 0.0186, 0.9156, 0.01905, 0.8922, 0.02296, 0.8959, 0.02301, 0.9119, 0.3695, 0.4149, 0.4071, 0.4149, 0.4073, 0.3123, 0.281, 0.8285, 0.4294, 0.8285, 0.4294, 0.8371, 0.281, 0.8371, 0.6246, 0.4853, 0.616, 0.4853, 0.6162, 0.5524, 0.6248, 0.5524, 0.217, 0.2519, 0.2602, 0.252, 0.2608, 0.09204, 0.2179, 0.1016, 0.6256, 0.5942, 0.6339, 0.6312, 0.6425, 0.6312, 0.6342, 0.5942, 0.6246, 0.4853, 0.6425, 0.4454, 0.6339, 0.4454, 0.616, 0.4853, 0.08474, 0.283, 0.1517, 0.2508, 0.1515, 0.09108, 0.08643, 0.1334, 0.2602, 0.4147, 0.3269, 0.4148, 0.3271, 0.2844, 0.2602, 0.252, 0.08457, 0.4135, 0.1513, 0.4136, 0.1517, 0.2508, 0.08474, 0.283, 0.6713, 0.5482, 0.6627, 0.5482, 0.6627, 0.3844, 0.6713, 0.3844, 0.1513, 0.4136, 0.1947, 0.4137, 0.1949, 0.2508, 0.1517, 0.2508, 0.3271, 0.2844, 0.3295, 0.1375, 0.3259, 0.1347, 0.2168, 0.4146, 0.2602, 0.4147, 0.2602, 0.252, 0.217, 0.2519, 0.04194, 0.4134, 0.08457, 0.4135, 0.08474, 0.283, 0.5881, 0.3654, 0.5967, 0.3649, 0.5907, 0.2618, 0.5822, 0.2623, 0.09907, 0.05528, 0.1542, 0.01754, 0.1544, 0.01058, 0.1004, 0.04814, 0.1542, 0.01754, 0.199, 0.02474, 0.1993, 0.01775, 0.1544, 0.01058, 0.364, 0.8561, 0.364, 0.8647, 0.3593, 0.8647, 0.3593, 0.8561, 0.2602, 0.252, 0.3271, 0.2844, 0.3259, 0.1347, 0.2608, 0.09204, 0.6713, 0.3844, 0.6627, 0.3844, 0.6627, 0.232, 0.6713, 0.232, 0.1517, 0.2508, 0.1949, 0.2508, 0.1944, 0.1005, 0.1515, 0.09108, 0.004363, 0.3107, 0.04194, 0.4134, 0.08474, 0.283, 0.4303, 0.8647, 0.364, 0.8647, 0.364, 0.8561, 0.4303, 0.8561, 0.4303, 0.8647, 0.4303, 0.8561, 0.4718, 0.8741, 0.4718, 0.8827, 0.4303, 0.8647, 0.4718, 0.8827, 0.4718, 0.905, 0.4303, 0.905, 0.3356, 0.9298, 0.2941, 0.9478, 0.2941, 0.9052, 0.3356, 0.9052, 0.6461, 0.1601, 0.6375, 0.1601, 0.6352, 0.1535, 0.6437, 0.1535, 0.5065, 0.8623, 0.5065, 0.8537, 0.5135, 0.856, 0.5135, 0.8646, 0.3138, 0.0559, 0.3259, 0.1347, 0.3295, 0.1375, 0.3174, 0.05874, 0.09907, 0.05528, 0.1004, 0.04814, 0.09668, 0.05088, 0.09543, 0.05805, 0.5891, 0.3823, 0.5977, 0.3818, 0.5967, 0.3649, 0.5881, 0.3654, 0.04189, 0.447, 0.08452, 0.4471, 0.08457, 0.4135, 0.04194, 0.4134, 0.2167, 0.4482, 0.2601, 0.4482, 0.2602, 0.4147, 0.2168, 0.4146, 0.3694, 0.4484, 0.4071, 0.4485, 0.4071, 0.4149, 0.3695, 0.4149, 0.1512, 0.4472, 0.1947, 0.4472, 0.1947, 0.4137, 0.1513, 0.4136, 0.6713, 0.5652, 0.6627, 0.5652, 0.6627, 0.5482, 0.6713, 0.5482, 0.08452, 0.4471, 0.1512, 0.4472, 0.1513, 0.4136, 0.08457, 0.4135, 0.2601, 0.4482, 0.3268, 0.4483, 0.3269, 0.4148, 0.2602, 0.4147, 0.26, 0.5276, 0.3267, 0.5277, 0.3267, 0.4926, 0.2601, 0.4925, 0.08441, 0.5265, 0.1511, 0.5266, 0.1512, 0.4915, 0.08446, 0.4914, 0.6713, 0.6619, 0.6627, 0.6619, 0.6627, 0.6266, 0.6713, 0.6266, 0.6713, 0.6266, 0.6627, 0.6266, 0.6627, 0.5652, 0.6713, 0.5652, 0.1511, 0.5266, 0.1945, 0.5267, 0.1946, 0.4915, 0.1512, 0.4915, 0.1512, 0.4915, 0.1946, 0.4915, 0.1947, 0.4472, 0.1512, 0.4472, 0.3693, 0.5278, 0.4069, 0.5279, 0.407, 0.4928, 0.3693, 0.4927, 0.3693, 0.4927, 0.407, 0.4928, 0.4071, 0.4485, 0.3694, 0.4484, 0.2166, 0.5275, 0.26, 0.5276, 0.2601, 0.4925, 0.2166, 0.4924, 0.2166, 0.4924, 0.2601, 0.4925, 0.2601, 0.4482, 0.2167, 0.4482, 0.04179, 0.5265, 0.08441, 0.5265, 0.08446, 0.4914, 0.04184, 0.4913, 0.5948, 0.4789, 0.6033, 0.4784, 0.6013, 0.4431, 0.5927, 0.4436, 0.5927, 0.4436, 0.6013, 0.4431, 0.5977, 0.3818, 0.5891, 0.3823, 0.004126, 0.4913, 0.04184, 0.4913, 0.04189, 0.447, 0.004184, 0.447, 0.00408, 0.5264, 0.04179, 0.5265, 0.04184, 0.4913, 0.004126, 0.4913, 0.5847, 0.4994, 0.5935, 0.5, 0.5907, 0.5453, 0.582, 0.5448, 0.3267, 0.5277, 0.3693, 0.5278, 0.3693, 0.4927, 0.3267, 0.4926, 0.3268, 0.4483, 0.3694, 0.4484, 0.3695, 0.4149, 0.3269, 0.4148, 0.004184, 0.447, 0.04189, 0.447, 0.04194, 0.4134, 0.004228, 0.4134, 0.004228, 0.4134, 0.04194, 0.4134, 0.004363, 0.3107, 0.08281, 0.1363, 0.08474, 0.283, 0.08643, 0.1334, 0.6162, 0.5524, 0.6256, 0.5942, 0.6342, 0.5942, 0.6248, 0.5524, 0.6273, 0.3341, 0.6361, 0.334, 0.637, 0.4023, 0.6282, 0.4025, 0.6362, 0.2913, 0.645, 0.2912, 0.6361, 0.334, 0.6273, 0.3341, 0.6284, 0.2436, 0.6371, 0.2429, 0.641, 0.2882, 0.6322, 0.2889, 0.5787, 0.6116, 0.5875, 0.6115, 0.5973, 0.6541, 0.5886, 0.6542, 0.5781, 0.5432, 0.5869, 0.5431, 0.5875, 0.6115, 0.5787, 0.6116, 0.5907, 0.2618, 0.6033, 0.1772, 0.5948, 0.1777, 0.5822, 0.2623, 0.08643, 0.1334, 0.09907, 0.05528, 0.09543, 0.05805, 0.08281, 0.1363, 0.364, 0.8647, 0.4303, 0.8647, 0.4303, 0.905, 0.364, 0.905, 0.4294, 0.8371, 0.4294, 0.8285, 0.5065, 0.8537, 0.5065, 0.8623, 0.6713, 0.232, 0.6627, 0.232, 0.6375, 0.1601, 0.6461, 0.1601, 0.2179, 0.1016, 0.2608, 0.09204, 0.2577, 0.018, 0.2127, 0.02583, 0.2608, 0.09204, 0.3259, 0.1347, 0.3138, 0.0559, 0.2577, 0.018, 0.1515, 0.09108, 0.1944, 0.1005, 0.199, 0.02474, 0.1542, 0.01754, 0.08643, 0.1334, 0.1515, 0.09108, 0.1542, 0.01754, 0.09907, 0.05528, 0.5065, 0.8623, 0.5135, 0.8646, 0.5135, 0.9049, 0.5065, 0.9049, 0.2941, 0.9478, 0.2265, 0.9478, 0.2265, 0.9052, 0.2941, 0.9052, 0.3593, 0.8647, 0.364, 0.8647, 0.364, 0.905, 0.3593, 0.905, 0.2265, 0.9478, 0.2218, 0.9478, 0.2218, 0.9052, 0.2265, 0.9052, 0.6352, 0.1535, 0.6375, 0.1601, 0.6128, 0.1601, 0.6128, 0.1535, 0.4073, 0.3123, 0.4071, 0.4149, 0.3695, 0.4149, 0.281, 0.9814, 0.281, 0.9728, 0.4294, 0.9728, 0.4294, 0.9814, 0.6246, 0.4853, 0.6248, 0.5524, 0.6162, 0.5524, 0.616, 0.4853, 0.217, 0.2519, 0.2179, 0.1016, 0.2608, 0.09204, 0.2602, 0.252, 0.6256, 0.5942, 0.6342, 0.5942, 0.6425, 0.6312, 0.6339, 0.6312, 0.6246, 0.4853, 0.616, 0.4853, 0.6339, 0.4454, 0.6425, 0.4454, 0.08474, 0.283, 0.08643, 0.1334, 0.1515, 0.09108, 0.1517, 0.2508, 0.2602, 0.4147, 0.2602, 0.252, 0.3271, 0.2844, 0.3269, 0.4148, 0.08457, 0.4135, 0.08474, 0.283, 0.1517, 0.2508, 0.1513, 0.4136, 0.5544, 0.5483, 0.5544, 0.3844, 0.563, 0.3844, 0.563, 0.5483, 0.1513, 0.4136, 0.1517, 0.2508, 0.1949, 0.2508, 0.1947, 0.4137, 0.3271, 0.2844, 0.3259, 0.1347, 0.3295, 0.1375, 0.2168, 0.4146, 0.217, 0.2519, 0.2602, 0.252, 0.2602, 0.4147, 0.04194, 0.4134, 0.08474, 0.283, 0.08457, 0.4135, 0.5881, 0.3654, 0.5822, 0.2623, 0.5907, 0.2618, 0.5967, 0.3649, 0.09907, 0.05528, 0.1004, 0.04814, 0.1544, 0.01058, 0.1542, 0.01754, 0.1542, 0.01754, 0.1544, 0.01058, 0.1993, 0.01775, 0.199, 0.02474, 0.364, 0.9539, 0.3593, 0.9539, 0.3593, 0.9453, 0.364, 0.9453, 0.2602, 0.252, 0.2608, 0.09204, 0.3259, 0.1347, 0.3271, 0.2844, 0.5544, 0.3844, 0.5544, 0.232, 0.563, 0.232, 0.563, 0.3844, 0.1517, 0.2508, 0.1515, 0.09108, 0.1944, 0.1005, 0.1949, 0.2508, 0.004363, 0.3107, 0.08474, 0.283, 0.04194, 0.4134, 0.4303, 0.9453, 0.4303, 0.9539, 0.364, 0.9539, 0.364, 0.9453, 0.4303, 0.9453, 0.4718, 0.9273, 0.4718, 0.9359, 0.4303, 0.9539, 0.4303, 0.9453, 0.4303, 0.905, 0.4718, 0.905, 0.4718, 0.9273, 0.3356, 0.8806, 0.3356, 0.9052, 0.2941, 0.9052, 0.2941, 0.8626, 0.5796, 0.1601, 0.5819, 0.1535, 0.5905, 0.1535, 0.5882, 0.1601, 0.5065, 0.9476, 0.5135, 0.9453, 0.5135, 0.9539, 0.5065, 0.9562, 0.3138, 0.0559, 0.3174, 0.05874, 0.3295, 0.1375, 0.3259, 0.1347, 0.09907, 0.05528, 0.09543, 0.05805, 0.09668, 0.05088, 0.1004, 0.04814, 0.5891, 0.3823, 0.5881, 0.3654, 0.5967, 0.3649, 0.5977, 0.3818, 0.04189, 0.447, 0.04194, 0.4134, 0.08457, 0.4135, 0.08452, 0.4471, 0.2167, 0.4482, 0.2168, 0.4146, 0.2602, 0.4147, 0.2601, 0.4482, 0.3694, 0.4484, 0.3695, 0.4149, 0.4071, 0.4149, 0.4071, 0.4485, 0.1512, 0.4472, 0.1513, 0.4136, 0.1947, 0.4137, 0.1947, 0.4472, 0.5544, 0.5652, 0.5544, 0.5483, 0.563, 0.5483, 0.563, 0.5652, 0.08452, 0.4471, 0.08457, 0.4135, 0.1513, 0.4136, 0.1512, 0.4472, 0.2601, 0.4482, 0.2602, 0.4147, 0.3269, 0.4148, 0.3268, 0.4483, 0.26, 0.5276, 0.2601, 0.4925, 0.3267, 0.4926, 0.3267, 0.5277, 0.08441, 0.5265, 0.08446, 0.4914, 0.1512, 0.4915, 0.1511, 0.5266, 0.5544, 0.662, 0.5544, 0.6266, 0.563, 0.6266, 0.563, 0.662, 0.5544, 0.6266, 0.5544, 0.5652, 0.563, 0.5652, 0.563, 0.6266, 0.1511, 0.5266, 0.1512, 0.4915, 0.1946, 0.4915, 0.1945, 0.5267, 0.1512, 0.4915, 0.1512, 0.4472, 0.1947, 0.4472, 0.1946, 0.4915, 0.3693, 0.5278, 0.3693, 0.4927, 0.407, 0.4928, 0.4069, 0.5279, 0.3693, 0.4927, 0.3694, 0.4484, 0.4071, 0.4485, 0.407, 0.4928, 0.2166, 0.5276, 0.2166, 0.4924, 0.2601, 0.4925, 0.26, 0.5276, 0.2166, 0.4924, 0.2167, 0.4482, 0.2601, 0.4482, 0.2601, 0.4925, 0.04179, 0.5265, 0.04184, 0.4913, 0.08446, 0.4914, 0.08441, 0.5265, 0.5948, 0.4788, 0.5927, 0.4436, 0.6013, 0.4431, 0.6033, 0.4783, 0.5927, 0.4436, 0.5891, 0.3823, 0.5977, 0.3818, 0.6013, 0.4431, 0.004126, 0.4913, 0.004184, 0.447, 0.04189, 0.447, 0.04184, 0.4913, 0.00408, 0.5264, 0.004126, 0.4913, 0.04184, 0.4913, 0.04179, 0.5265, 0.5847, 0.4994, 0.582, 0.5448, 0.5907, 0.5453, 0.5935, 0.5, 0.3267, 0.5277, 0.3267, 0.4926, 0.3693, 0.4927, 0.3693, 0.5278, 0.3268, 0.4483, 0.3269, 0.4148, 0.3695, 0.4149, 0.3694, 0.4484, 0.004184, 0.447, 0.004228, 0.4134, 0.04194, 0.4134, 0.04189, 0.447, 0.004228, 0.4134, 0.004363, 0.3107, 0.04194, 0.4134, 0.08281, 0.1363, 0.08643, 0.1334, 0.08474, 0.283, 0.6162, 0.5524, 0.6248, 0.5524, 0.6342, 0.5942, 0.6256, 0.5942, 0.6273, 0.3341, 0.6282, 0.4025, 0.637, 0.4023, 0.6361, 0.334, 0.6362, 0.2913, 0.6273, 0.3341, 0.6361, 0.334, 0.645, 0.2912, 0.6284, 0.2436, 0.6322, 0.2889, 0.641, 0.2882, 0.6371, 0.2429, 0.5787, 0.6116, 0.5886, 0.6542, 0.5973, 0.6541, 0.5875, 0.6115, 0.5781, 0.5432, 0.5787, 0.6116, 0.5875, 0.6115, 0.5869, 0.5431, 0.5907, 0.2618, 0.5822, 0.2623, 0.5948, 0.1777, 0.6033, 0.1772, 0.08643, 0.1334, 0.08281, 0.1363, 0.09543, 0.05805, 0.09907, 0.05528, 0.364, 0.9453, 0.364, 0.905, 0.4303, 0.905, 0.4303, 0.9453, 0.4294, 0.9728, 0.5065, 0.9476, 0.5065, 0.9562, 0.4294, 0.9814, 0.5544, 0.232, 0.5796, 0.1601, 0.5882, 0.1601, 0.563, 0.232, 0.2179, 0.1016, 0.2127, 0.02583, 0.2577, 0.018, 0.2608, 0.09204, 0.2608, 0.09204, 0.2577, 0.018, 0.3138, 0.0559, 0.3259, 0.1347, 0.1515, 0.09108, 0.1542, 0.01754, 0.199, 0.02474, 0.1944, 0.1005, 0.08643, 0.1334, 0.09907, 0.05528, 0.1542, 0.01754, 0.1515, 0.09108, 0.5065, 0.9476, 0.5065, 0.9049, 0.5135, 0.9049, 0.5135, 0.9453, 0.2941, 0.8626, 0.2941, 0.9052, 0.2265, 0.9052, 0.2265, 0.8626, 0.3593, 0.9453, 0.3593, 0.905, 0.364, 0.905, 0.364, 0.9453, 0.2265, 0.8626, 0.2265, 0.9052, 0.2218, 0.9052, 0.2218, 0.8626, 0.5905, 0.1535, 0.6128, 0.1535, 0.6128, 0.1601, 0.5882, 0.1601, 0.3561, 0.2844, 0.3567, 0.2879, 0.3441, 0.2879, 0.3434, 0.2844, 0.4121, 0.2844, 0.4121, 0.2879, 0.3567, 0.2879, 0.3561, 0.2844, 0.4858, 0.004687, 0.4684, 0.1398, 0.4579, 0.1398, 0.4753, 0.004687, 0.7137, 0.4865, 0.7184, 0.4872, 0.7184, 0.4976, 0.7137, 0.4969, 0.4949, 0.1208, 0.515, 0.2447, 0.5254, 0.2445, 0.5054, 0.1207, 0.4704, 0.1425, 0.4684, 0.1398, 0.4858, 0.004687, 0.4888, 0.008448, 0.4121, 0.1438, 0.4894, 0.1438, 0.4681, 0.2844, 0.4121, 0.2844, 0.3491, 0.7071, 0.4132, 0.7064, 0.4109, 0.7166, 0.3468, 0.7173, 0.3816, 0.6083, 0.507, 0.6089, 0.4132, 0.7064, 0.3491, 0.7071, 0.7184, 0.5609, 0.7137, 0.5609, 0.7137, 0.4969, 0.7184, 0.4976, 0.3468, 0.7173, 0.4109, 0.7166, 0.507, 0.8118, 0.3816, 0.8154, 0.4681, 0.2844, 0.4808, 0.2844, 0.4801, 0.2879, 0.4674, 0.2879, 0.4121, 0.2844, 0.4681, 0.2844, 0.4674, 0.2879, 0.4121, 0.2879, 0.3383, 0.004687, 0.3488, 0.004687, 0.3662, 0.1398, 0.3558, 0.1398, 0.7137, 0.6354, 0.7137, 0.6249, 0.7184, 0.6242, 0.7184, 0.6347, 0.4949, 0.1208, 0.5054, 0.1207, 0.5254, 0.2445, 0.515, 0.2447, 0.3537, 0.1425, 0.3353, 0.008448, 0.3383, 0.004687, 0.3558, 0.1398, 0.515, 0.01875, 0.4949, 0.1208, 0.5054, 0.1207, 0.5254, 0.01862, 0.3491, 0.7071, 0.3468, 0.7173, 0.4109, 0.7166, 0.4132, 0.7064, 0.3816, 0.6083, 0.3491, 0.7071, 0.4132, 0.7064, 0.507, 0.6089, 0.7184, 0.5609, 0.7184, 0.6242, 0.7137, 0.6249, 0.7137, 0.5609, 0.3468, 0.7173, 0.3816, 0.8154, 0.507, 0.8118, 0.4109, 0.7166, 0.4121, 0.1398, 0.3662, 0.1398, 0.3488, 0.004687, 0.4121, 0.004687, 0.4121, 0.1398, 0.4121, 0.004687, 0.4753, 0.004687, 0.4579, 0.1398, 0.4121, 0.1438, 0.4121, 0.2844, 0.3561, 0.2844, 0.3348, 0.1438, 0.5254, 0.01862, 0.5054, 0.1207, 0.4949, 0.1208, 0.515, 0.01874, 0.9888, 0.3939, 0.9039, 0.3939, 0.9039, 0.388, 0.9888, 0.388, 0.9852, 0.02963, 0.9039, 0.02963, 0.8922, 0.02596, 0.9969, 0.02596, 0.9039, 0.3901, 0.9852, 0.3901, 0.9969, 0.3945, 0.8922, 0.3945, 0.9852, 0.02963, 0.9969, 0.02596, 0.9969, 0.3945, 0.9852, 0.3901, 0.9039, 0.388, 0.9039, 0.01152, 0.9888, 0.01152, 0.9888, 0.388, 0.9039, 0.005628, 0.9888, 0.005628, 0.9888, 0.01152, 0.9039, 0.01152, 0.9954, 0.01151, 0.9954, 0.388, 0.9888, 0.388, 0.9888, 0.01152, 0.8973, 0.388, 0.8973, 0.01153, 0.9039, 0.01152, 0.9039, 0.388, 0.9039, 0.02963, 0.9039, 0.3901, 0.8922, 0.3945, 0.8922, 0.02596, 0.6303, 0.7946, 0.6303, 0.8073, 0.5505, 0.7855, 0.6727, 0.6842, 0.6303, 0.6842, 0.6303, 0.6715, 0.6727, 0.6715, 0.6303, 0.6715, 0.6303, 0.6842, 0.5505, 0.6933, 0.8922, 0.3945, 0.9969, 0.3945, 0.9765, 0.4687, 0.9126, 0.4687, 0.6303, 0.6842, 0.6303, 0.7946, 0.5505, 0.7855, 0.5505, 0.6933, 0.6727, 0.8073, 0.6303, 0.8073, 0.6303, 0.7946, 0.6727, 0.7946, 0.6727, 0.7946, 0.6303, 0.7946, 0.6303, 0.6842, 0.6727, 0.6842, 0.6727, 0.8073, 0.6727, 0.7946, 0.7207, 0.8013, 0.7207, 0.8073, 0.6727, 0.6842, 0.6727, 0.6715, 0.7207, 0.6715, 0.7207, 0.6775, 0.8283, 0.01683, 0.8283, 0.3994, 0.6853, 0.3994, 0.6853, 0.01683, 0.3542, 0.5773, 0.3542, 0.6369, 0.2228, 0.6369, 0.2228, 0.5773, 0.7341, 0.6835, 0.9222, 0.6835, 0.9222, 0.7849, 0.7341, 0.7849, 0.2031, 0.5876, 0.2097, 0.5876, 0.2097, 0.6931, 0.2031, 0.6931, 0.01671, 0.5773, 0.02966, 0.5477, 0.1352, 0.5477, 0.1481, 0.5773, 0.1481, 0.637, 0.1331, 0.7014, 0.03174, 0.7014, 0.01671, 0.637, 0.01671, 0.5773, 0.1481, 0.5773, 0.1481, 0.637, 0.01671, 0.637, 0.3542, 0.5773, 0.2228, 0.5773, 0.2358, 0.5477, 0.3413, 0.5477, 0.1946, 0.7502, 0.2456, 0.7608, 0.2456, 0.8411, 0.1946, 0.8516, 0.9222, 0.6835, 0.9732, 0.694, 0.9732, 0.7744, 0.9222, 0.7849, 0.0131, 0.7502, 0.1946, 0.7502, 0.1946, 0.8516, 0.0131, 0.8516, 0.3542, 0.6369, 0.3392, 0.7051, 0.2378, 0.7051, 0.2228, 0.6369, 0.5278, 0.9552, 0.5548, 0.9552, 0.5548, 0.983, 0.5278, 0.983, 0.5278, 0.8048, 0.5548, 0.8048, 0.5548, 0.8661, 0.5278, 0.8661, 0.5278, 0.8661, 0.5548, 0.8661, 0.5548, 0.8939, 0.5278, 0.8939, 0.5278, 0.8939, 0.5548, 0.8939, 0.5548, 0.9552, 0.5278, 0.9552, 0.9061, 0.8098, 0.9061, 0.851, 0.836, 0.851, 0.836, 0.8098, 0.9183, 0.8172, 0.9884, 0.8172, 0.9884, 0.8584, 0.9183, 0.8584, 0.836, 0.851, 0.9061, 0.851, 0.9061, 0.86, 0.836, 0.86, 0.9183, 0.8094, 0.9884, 0.8094, 0.9884, 0.8172, 0.9183, 0.8172, 0.7073, 0.9742, 0.6661, 0.9744, 0.6661, 0.9666, 0.7073, 0.9664, 0.7898, 0.9724, 0.7486, 0.9722, 0.7487, 0.9644, 0.7899, 0.9647, 0.836, 0.86, 0.9061, 0.86, 0.9061, 0.8678, 0.836, 0.8678, 0.7073, 0.9742, 0.7073, 0.9664, 0.7163, 0.9664, 0.7164, 0.9741, 0.7487, 0.9644, 0.7486, 0.9722, 0.7395, 0.9722, 0.7396, 0.9644, 0.7487, 0.9644, 0.7396, 0.9644, 0.7316, 0.9146, 0.7407, 0.9146, 0.9183, 0.9089, 0.9884, 0.9089, 0.9884, 0.918, 0.9183, 0.918, 0.836, 0.8678, 0.9061, 0.8678, 0.9061, 0.9183, 0.836, 0.9183, 0.9183, 0.8584, 0.9884, 0.8584, 0.9884, 0.9089, 0.9183, 0.9089, 0.7163, 0.9664, 0.7073, 0.9664, 0.7153, 0.9166, 0.7244, 0.9165, 0.5278, 0.9552, 0.5548, 0.9552, 0.5548, 0.983, 0.5278, 0.983, 0.5278, 0.8048, 0.5548, 0.8048, 0.5548, 0.8661, 0.5278, 0.8661, 0.5278, 0.8661, 0.5548, 0.8661, 0.5548, 0.8939, 0.5278, 0.8939, 0.5278, 0.8939, 0.5548, 0.8939, 0.5548, 0.9552, 0.5278, 0.9552, 0.9061, 0.8098, 0.9061, 0.851, 0.836, 0.851, 0.836, 0.8098, 0.9183, 0.8172, 0.9884, 0.8172, 0.9884, 0.8584, 0.9183, 0.8584, 0.836, 0.851, 0.9061, 0.851, 0.9061, 0.86, 0.836, 0.86, 0.9183, 0.8094, 0.9884, 0.8094, 0.9884, 0.8172, 0.9183, 0.8172, 0.7073, 0.9742, 0.6661, 0.9744, 0.6661, 0.9666, 0.7073, 0.9664, 0.7898, 0.9724, 0.7486, 0.9722, 0.7487, 0.9644, 0.7899, 0.9647, 0.836, 0.86, 0.9061, 0.86, 0.9061, 0.8678, 0.836, 0.8678, 0.7073, 0.9742, 0.7073, 0.9664, 0.7163, 0.9664, 0.7164, 0.9741, 0.7487, 0.9644, 0.7486, 0.9722, 0.7395, 0.9722, 0.7396, 0.9644, 0.7487, 0.9644, 0.7396, 0.9644, 0.7316, 0.9146, 0.7407, 0.9146, 0.9183, 0.9089, 0.9884, 0.9089, 0.9884, 0.918, 0.9183, 0.918, 0.836, 0.8678, 0.9061, 0.8678, 0.9061, 0.9183, 0.836, 0.9183, 0.9183, 0.8584, 0.9884, 0.8584, 0.9884, 0.9089, 0.9183, 0.9089, 0.7163, 0.9664, 0.7073, 0.9664, 0.7153, 0.9166, 0.7244, 0.9165, 0.5278, 0.8939, 0.5278, 0.8661, 0.5548, 0.8661, 0.5548, 0.8939, 0.5278, 0.8661, 0.5278, 0.8048, 0.5548, 0.8048, 0.5548, 0.8661, 0.5278, 0.983, 0.5278, 0.9552, 0.5548, 0.9552, 0.5548, 0.983, 0.5278, 0.9552, 0.5278, 0.8939, 0.5548, 0.8939, 0.5548, 0.9552, 0.836, 0.8098, 0.9061, 0.8098, 0.9061, 0.851, 0.836, 0.851, 0.9884, 0.8172, 0.9884, 0.8584, 0.9183, 0.8584, 0.9183, 0.8172, 0.9061, 0.851, 0.9061, 0.86, 0.836, 0.86, 0.836, 0.851, 0.9884, 0.8094, 0.9884, 0.8172, 0.9183, 0.8172, 0.9183, 0.8094, 0.7486, 0.9722, 0.7487, 0.9644, 0.7899, 0.9647, 0.7898, 0.9724, 0.6661, 0.9744, 0.6661, 0.9666, 0.7073, 0.9664, 0.7073, 0.9742, 0.9061, 0.86, 0.9061, 0.8678, 0.836, 0.8678, 0.836, 0.86, 0.7486, 0.9722, 0.7395, 0.9722, 0.7396, 0.9644, 0.7487, 0.9644, 0.7073, 0.9664, 0.7163, 0.9664, 0.7164, 0.9741, 0.7073, 0.9742, 0.7073, 0.9664, 0.7153, 0.9166, 0.7244, 0.9165, 0.7163, 0.9664, 0.9884, 0.9089, 0.9884, 0.918, 0.9183, 0.918, 0.9183, 0.9089, 0.9061, 0.8678, 0.9061, 0.9183, 0.836, 0.9183, 0.836, 0.8678, 0.9884, 0.8584, 0.9884, 0.9089, 0.9183, 0.9089, 0.9183, 0.8584, 0.7396, 0.9644, 0.7316, 0.9146, 0.7407, 0.9146, 0.7487, 0.9644, 0.5278, 0.8939, 0.5278, 0.8661, 0.5548, 0.8661, 0.5548, 0.8939, 0.5278, 0.8661, 0.5278, 0.8048, 0.5548, 0.8048, 0.5548, 0.8661, 0.5278, 0.983, 0.5278, 0.9552, 0.5548, 0.9552, 0.5548, 0.983, 0.5278, 0.9552, 0.5278, 0.8939, 0.5548, 0.8939, 0.5548, 0.9552, 0.836, 0.8098, 0.9061, 0.8098, 0.9061, 0.851, 0.836, 0.851, 0.9884, 0.8172, 0.9884, 0.8584, 0.9183, 0.8584, 0.9183, 0.8172, 0.9061, 0.851, 0.9061, 0.86, 0.836, 0.86, 0.836, 0.851, 0.9884, 0.8094, 0.9884, 0.8172, 0.9183, 0.8172, 0.9183, 0.8094, 0.7486, 0.9722, 0.7487, 0.9644, 0.7899, 0.9647, 0.7898, 0.9724, 0.6661, 0.9744, 0.6661, 0.9666, 0.7073, 0.9664, 0.7073, 0.9742, 0.9061, 0.86, 0.9061, 0.8678, 0.836, 0.8678, 0.836, 0.86, 0.7486, 0.9722, 0.7395, 0.9722, 0.7396, 0.9644, 0.7487, 0.9644, 0.7073, 0.9664, 0.7163, 0.9664, 0.7164, 0.9741, 0.7073, 0.9742, 0.7073, 0.9664, 0.7153, 0.9166, 0.7244, 0.9165, 0.7163, 0.9664, 0.9884, 0.9089, 0.9884, 0.918, 0.9183, 0.918, 0.9183, 0.9089, 0.9061, 0.8678, 0.9061, 0.9183, 0.836, 0.9183, 0.836, 0.8678, 0.9884, 0.8584, 0.9884, 0.9089, 0.9183, 0.9089, 0.9183, 0.8584, 0.7396, 0.9644, 0.7316, 0.9146, 0.7407, 0.9146, 0.7487, 0.9644, 0.8193, 0.895, 0.7631, 0.895, 0.7541, 0.8614, 0.8193, 0.8726, 0.5268, 0.3674, 0.4265, 0.3674, 0.4265, 0.3111, 0.5268, 0.3111, 0.5268, 0.531, 0.4265, 0.531, 0.4265, 0.3674, 0.5268, 0.3674, 0.5969, 0.8501, 0.599, 0.831, 0.7408, 0.831, 0.7408, 0.8501, 0.7631, 0.895, 0.5994, 0.895, 0.6103, 0.8614, 0.7541, 0.8614, 0.5879, 0.9274, 0.5689, 0.9274, 0.5689, 0.8667, 0.5879, 0.8625, 0.5879, 0.9861, 0.5689, 0.9861, 0.5689, 0.9274, 0.5879, 0.9274, 0.8193, 0.8726, 0.7541, 0.8614, 0.7545, 0.8028, 0.8193, 0.8028, 0.948, 0.9817, 0.8063, 0.9817, 0.8172, 0.9405, 0.9707, 0.9405, 0.8353, 0.601, 0.894, 0.6023, 0.9326, 0.6291, 0.8668, 0.6297, 0.6999, 0.4401, 0.6999, 0.5935, 0.6887, 0.5834, 0.6887, 0.4533, 0.6999, 0.4213, 0.7656, 0.4125, 0.7656, 0.4374, 0.6999, 0.4401, 0.6887, 0.4311, 0.6999, 0.4213, 0.6999, 0.4401, 0.6887, 0.4533, 0.6317, 0.9096, 0.6317, 0.9703, 0.5972, 0.9454, 0.5972, 0.9205, 0.7371, 0.5735, 0.7505, 0.5735, 0.7505, 0.6151, 0.7371, 0.6151, 0.7643, 0.5312, 0.7777, 0.5312, 0.7777, 0.5506, 0.7643, 0.5506, 0.7643, 0.5506, 0.7777, 0.5506, 0.7777, 0.6603, 0.7643, 0.6603, 0.8299, 0.6454, 0.9396, 0.6454, 0.9396, 0.6642, 0.8299, 0.6626, 0.8171, 0.6309, 0.8299, 0.6454, 0.8299, 0.6626, 0.8171, 0.6572, 0.8171, 0.6309, 0.8171, 0.6572, 0.7858, 0.6499, 0.7858, 0.6309, 0.8171, 0.5893, 0.8171, 0.6309, 0.7858, 0.6309, 0.7858, 0.5893, 0.7371, 0.5735, 0.7371, 0.5318, 0.7505, 0.5318, 0.7505, 0.5735, 0.7777, 0.5312, 0.7777, 0.5506, 0.7643, 0.5506, 0.7643, 0.5312, 0.7777, 0.5506, 0.7777, 0.6603, 0.7643, 0.6603, 0.7643, 0.5506, 0.8299, 0.5331, 0.8299, 0.5159, 0.9396, 0.5143, 0.9396, 0.5331, 0.8171, 0.5477, 0.8171, 0.5213, 0.8299, 0.5159, 0.8299, 0.5331, 0.8171, 0.5477, 0.7858, 0.5477, 0.7858, 0.5286, 0.8171, 0.5213, 0.8171, 0.5893, 0.7858, 0.5893, 0.7858, 0.5477, 0.8171, 0.5477, 0.6541, 0.1451, 0.6177, 0.1451, 0.6177, 0.1412, 0.6541, 0.1412, 0.8514, 0.3622, 0.8519, 0.2919, 0.8558, 0.2919, 0.8553, 0.3622, 0.8588, 0.4063, 0.8514, 0.3622, 0.8553, 0.3622, 0.8627, 0.4064, 0.6541, 0.1451, 0.6177, 0.1451, 0.6177, 0.1412, 0.6541, 0.1412, 0.8514, 0.3622, 0.8588, 0.4063, 0.8627, 0.4064, 0.8553, 0.3622, 0.8519, 0.2919, 0.8514, 0.3622, 0.8553, 0.3622, 0.8558, 0.2919, 0.5906, 0.03071, 0.5906, 0.07787, 0.6616, 0.07787, 0.6616, 0.03071, 0.5451, 0.03071, 0.5451, 0.07787, 0.5906, 0.07787, 0.5906, 0.03071, 0.5906, 0.08724, 0.5906, 0.1324, 0.6616, 0.1324, 0.6616, 0.08724, 0.5451, 0.08724, 0.5451, 0.1324, 0.5906, 0.1324, 0.5906, 0.08724, 0.6541, 0.1451, 0.6541, 0.1412, 0.6177, 0.1412, 0.6177, 0.1451, 0.8514, 0.3622, 0.8553, 0.3622, 0.8558, 0.2919, 0.8519, 0.2919, 0.8588, 0.4063, 0.8627, 0.4064, 0.8553, 0.3622, 0.8514, 0.3622, 0.6541, 0.1451, 0.6541, 0.1412, 0.6177, 0.1412, 0.6177, 0.1451, 0.8514, 0.3622, 0.8553, 0.3622, 0.8627, 0.4064, 0.8588, 0.4063, 0.8519, 0.2919, 0.8558, 0.2919, 0.8553, 0.3622, 0.8514, 0.3622, 0.5906, 0.03071, 0.6616, 0.03071, 0.6616, 0.07787, 0.5906, 0.07787, 0.5451, 0.03071, 0.5906, 0.03071, 0.5906, 0.07787, 0.5451, 0.07787, 0.5906, 0.08724, 0.6616, 0.08724, 0.6616, 0.1324, 0.5906, 0.1324, 0.5451, 0.08724, 0.5906, 0.08724, 0.5906, 0.1324, 0.5451, 0.1324, 0.3269, 0.4148, 0.3695, 0.4149, 0.3271, 0.2844, 0.3271, 0.2844, 0.3695, 0.4149, 0.4073, 0.3123, 0.3269, 0.4148, 0.3271, 0.2844, 0.3695, 0.4149, 0.3271, 0.2844, 0.4073, 0.3123, 0.3695, 0.4149])
me_cube_015.materials.append(mat_engine_japan)
me_cube_015.use_remesh_fix_poles = True
me_cube_015.use_remesh_preserve_attributes = False
me_cube_015.use_mirror_vertex_groups = False
me_cube_015.use_paint_bone_selection = False
me_cube_015.use_paint_mask = True
me_cube_015.update()
arm_armature = bpy.data.armatures.new('Armature')  # bones are not reproduced

# ---- objects
ob_armature = bpy.data.objects.new('Armature', arm_armature)
ob_japanese_bullet_engine = bpy.data.objects.new('japanese_bullet_engine', me_cube_015)

# ---- transforms, parenting, visibility, modifiers, constraints
ob_armature.location = (0.0, 0.0, 0.0)
ob_armature.lineart.crease_threshold = 0.0
ob_japanese_bullet_engine.parent = ob_armature
ob_japanese_bullet_engine.location = (0.0, 0.0, 0.0)
ob_japanese_bullet_engine.lineart.crease_threshold = 0.0
_vg = ob_japanese_bullet_engine.vertex_groups.new(name='Bone')
_vg = ob_japanese_bullet_engine.vertex_groups.new(name='Door_Left')
_vg.add([890, 891, 892, 893, 894, 895, 896, 897, 898, 899, 900, 901], 1.0, 'REPLACE')
_vg = ob_japanese_bullet_engine.vertex_groups.new(name='Door_Right')
_vg.add([878, 879, 880, 881, 882, 883, 884, 885, 886, 887, 888, 889], 1.0, 'REPLACE')
_m = ob_japanese_bullet_engine.modifiers.new('Armature', 'ARMATURE')
_m.object = ob_armature

# ---- collection membership
scene.collection.objects.link(ob_armature)
col_japanese_engine.objects.link(ob_japanese_bullet_engine)

# ---- scene / render settings (as saved in the file)
scene.frame_start = 1; scene.frame_end = 250; scene.frame_set(1)
scene.render.engine = 'BLENDER_EEVEE_NEXT'
scene.cycles.use_denoising = False
scene.cycles.samples = 128
scene.cycles.sampling_pattern = 'TABULATED_SOBOL'
scene.cycles.use_adaptive_sampling = False
scene.cycles.use_light_tree = False
scene.view_settings.view_transform = 'Filmic'
bpy.context.view_layer.update()

# ---- added for rendering (the .blend has no active camera and no usable light): camera, sun
cam_auto = bpy.data.cameras.new('AutoCamera')
cam_auto.lens = 50.0
cam_auto.sensor_width = 36.0
cam_auto.clip_end = 1094.7
ob_auto_camera = bpy.data.objects.new('AutoCamera', cam_auto)
scene.collection.objects.link(ob_auto_camera)
ob_auto_camera.location = (62.5762, -75.2551, 58.5952)
ob_auto_camera.rotation_euler = (1.09748, -7.21219e-08, 0.694738)
scene.camera = ob_auto_camera
light_auto_sun = bpy.data.lights.new('AutoSun', 'SUN')
light_auto_sun.energy = 3.0
light_auto_sun.angle = 0.0523599
ob_auto_sun = bpy.data.objects.new('AutoSun', light_auto_sun)
scene.collection.objects.link(ob_auto_sun)
ob_auto_sun.rotation_euler = (0.872665, 0.174533, 0.523599)
bpy.context.view_layer.update()
